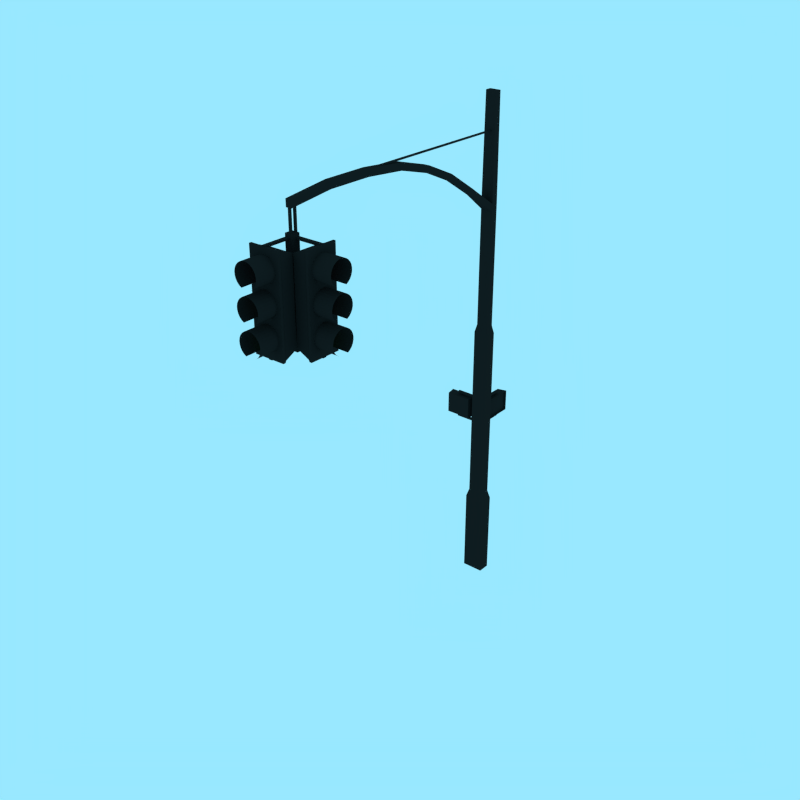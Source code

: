 # Source: traffic_lights.blend  (saved by Blender 2.80.75; exported with 4.5.12 LTS)
import bpy
from mathutils import Matrix  # noqa: F401  (used for matrix-valued properties, if any)

bpy.ops.wm.read_factory_settings(use_empty=True)
scene = bpy.context.scene
scene.name = 'Scene'

# ---- collections
col_collection_1 = bpy.data.collections.new('Collection 1'); scene.collection.children.link(col_collection_1)

# ---- materials (node trees are filled in below, after node groups)
mat_black = bpy.data.materials.new('black')
mat_black.alpha_threshold = 0.0
mat_black.use_transparent_shadow = False
mat_black.diffuse_color = (0.01467, 0.01467, 0.01467, 1.0)
mat_black.roughness = 0.5
mat_black.specular_intensity = 0.0
mat_black.line_color = (0.0, 0.0, 0.0, 1.0)
mat_red_lights = bpy.data.materials.new('red lights')
mat_red_lights.alpha_threshold = 0.0
mat_red_lights.use_transparent_shadow = False
mat_red_lights.diffuse_color = (0.8, 0.0, 0.0, 1.0)
mat_red_lights.roughness = 0.5
mat_red_lights.line_color = (0.0, 0.0, 0.0, 1.0)
mat_amber_light = bpy.data.materials.new('amber light')
mat_amber_light.alpha_threshold = 0.0
mat_amber_light.use_transparent_shadow = False
mat_amber_light.diffuse_color = (1.0, 0.4684, 0.04594, 1.0)
mat_amber_light.roughness = 0.5
mat_amber_light.line_color = (0.0, 0.0, 0.0, 1.0)
mat_green_light = bpy.data.materials.new('green light')
mat_green_light.alpha_threshold = 0.0
mat_green_light.use_transparent_shadow = False
mat_green_light.diffuse_color = (0.2129, 0.8, 0.0, 1.0)
mat_green_light.roughness = 0.5
mat_green_light.line_color = (0.0, 0.0, 0.0, 1.0)
mat_material_031 = bpy.data.materials.new('Material.031')
mat_material_031.alpha_threshold = 0.0
mat_material_031.use_transparent_shadow = False
mat_material_031.roughness = 0.5
mat_material_031.line_color = (0.0, 0.0, 0.0, 1.0)
mat_material_032 = bpy.data.materials.new('Material.032')
mat_material_032.alpha_threshold = 0.0
mat_material_032.use_transparent_shadow = False
mat_material_032.roughness = 0.5
mat_material_032.line_color = (0.0, 0.0, 0.0, 1.0)
mat_material_033 = bpy.data.materials.new('Material.033')
mat_material_033.alpha_threshold = 0.0
mat_material_033.use_transparent_shadow = False
mat_material_033.roughness = 0.5
mat_material_033.line_color = (0.0, 0.0, 0.0, 1.0)
mat_material_034 = bpy.data.materials.new('Material.034')
mat_material_034.alpha_threshold = 0.0
mat_material_034.use_transparent_shadow = False
mat_material_034.roughness = 0.5
mat_material_034.line_color = (0.0, 0.0, 0.0, 1.0)
mat_material_035 = bpy.data.materials.new('Material.035')
mat_material_035.alpha_threshold = 0.0
mat_material_035.use_transparent_shadow = False
mat_material_035.roughness = 0.5
mat_material_035.line_color = (0.0, 0.0, 0.0, 1.0)
mat_material_036 = bpy.data.materials.new('Material.036')
mat_material_036.alpha_threshold = 0.0
mat_material_036.use_transparent_shadow = False
mat_material_036.roughness = 0.5
mat_material_036.line_color = (0.0, 0.0, 0.0, 1.0)
mat_material_037 = bpy.data.materials.new('Material.037')
mat_material_037.alpha_threshold = 0.0
mat_material_037.use_transparent_shadow = False
mat_material_037.roughness = 0.5
mat_material_037.line_color = (0.0, 0.0, 0.0, 1.0)
mat_material_038 = bpy.data.materials.new('Material.038')
mat_material_038.alpha_threshold = 0.0
mat_material_038.use_transparent_shadow = False
mat_material_038.roughness = 0.5
mat_material_038.line_color = (0.0, 0.0, 0.0, 1.0)
mat_material_039 = bpy.data.materials.new('Material.039')
mat_material_039.alpha_threshold = 0.0
mat_material_039.use_transparent_shadow = False
mat_material_039.roughness = 0.5
mat_material_039.line_color = (0.0, 0.0, 0.0, 1.0)
mat_material_040 = bpy.data.materials.new('Material.040')
mat_material_040.alpha_threshold = 0.0
mat_material_040.use_transparent_shadow = False
mat_material_040.roughness = 0.5
mat_material_040.line_color = (0.0, 0.0, 0.0, 1.0)
mat_material_041 = bpy.data.materials.new('Material.041')
mat_material_041.alpha_threshold = 0.0
mat_material_041.use_transparent_shadow = False
mat_material_041.roughness = 0.5
mat_material_041.line_color = (0.0, 0.0, 0.0, 1.0)
mat_material_042 = bpy.data.materials.new('Material.042')
mat_material_042.alpha_threshold = 0.0
mat_material_042.use_transparent_shadow = False
mat_material_042.roughness = 0.5
mat_material_042.line_color = (0.0, 0.0, 0.0, 1.0)
mat_material_043 = bpy.data.materials.new('Material.043')
mat_material_043.alpha_threshold = 0.0
mat_material_043.use_transparent_shadow = False
mat_material_043.roughness = 0.5
mat_material_043.line_color = (0.0, 0.0, 0.0, 1.0)
mat_material_044 = bpy.data.materials.new('Material.044')
mat_material_044.alpha_threshold = 0.0
mat_material_044.use_transparent_shadow = False
mat_material_044.roughness = 0.5
mat_material_044.line_color = (0.0, 0.0, 0.0, 1.0)
mat_material_045 = bpy.data.materials.new('Material.045')
mat_material_045.alpha_threshold = 0.0
mat_material_045.use_transparent_shadow = False
mat_material_045.roughness = 0.5
mat_material_045.line_color = (0.0, 0.0, 0.0, 1.0)
mat_material_046 = bpy.data.materials.new('Material.046')
mat_material_046.alpha_threshold = 0.0
mat_material_046.use_transparent_shadow = False
mat_material_046.roughness = 0.5
mat_material_046.line_color = (0.0, 0.0, 0.0, 1.0)
mat_material_047 = bpy.data.materials.new('Material.047')
mat_material_047.alpha_threshold = 0.0
mat_material_047.use_transparent_shadow = False
mat_material_047.roughness = 0.5
mat_material_047.line_color = (0.0, 0.0, 0.0, 1.0)
mat_material_048 = bpy.data.materials.new('Material.048')
mat_material_048.alpha_threshold = 0.0
mat_material_048.use_transparent_shadow = False
mat_material_048.roughness = 0.5
mat_material_048.line_color = (0.0, 0.0, 0.0, 1.0)

# ---- material node trees

# ---- world
world_world = bpy.data.worlds.new('World'); scene.world = world_world
world_world.color = (0.3167, 0.8062, 1.0)
world_world.use_sun_shadow = False
world_world.sun_shadow_jitter_overblur = 0.0
world_world.cycles.sampling_method = 'MANUAL'
world_world.cycles.sample_map_resolution = 256

# ---- meshes
me_cube_003 = bpy.data.meshes.new('Cube.003')
me_cube_003.from_pydata([(7.409, -0.03022, 3.03), (8.083, -0.01732, 2.2), (8.614, -0.003309, 1.302), (8.614, -0.01732, 1.248), (8.083, -0.04479, 2.094), (7.408, -0.07011, 2.876), (7.406, -0.1069, 2.627), (8.081, -0.07011, 1.923), (8.613, -0.03022, 1.16), (8.612, -0.04154, 1.042), (8.079, -0.09231, 1.691), (7.403, -0.1391, 2.291), (7.4, -0.1655, 1.882), (8.077, -0.1105, 1.409), (8.611, -0.05083, 0.8986), (8.61, -0.05773, 0.7347), (8.075, -0.1241, 1.088), (7.396, -0.1852, 1.415), (7.393, -0.1973, 0.9085), (8.072, -0.1324, 0.7391), (8.609, -0.06197, 0.5568), (8.607, -0.06341, 0.3719), (8.069, -0.1352, 0.3763), (7.389, -0.2014, 0.3818), (7.384, -0.1973, -0.1449), (8.066, -0.1324, 0.01348), (8.606, -0.06197, 0.1869), (8.604, -0.05773, 0.009091), (8.064, -0.1241, -0.3354), (7.381, -0.1852, -0.6513), (7.377, -0.1655, -1.118), (8.061, -0.1105, -0.6569), (8.603, -0.05083, -0.1548), (8.602, -0.04154, -0.2985), (8.059, -0.09231, -0.9387), (7.374, -0.1391, -1.527), (7.371, -0.1069, -1.863), (8.057, -0.07011, -1.17), (8.601, -0.03022, -0.4164), (8.601, -0.01732, -0.504), (8.056, -0.04479, -1.342), (7.369, -0.07011, -2.112), (7.368, -0.03022, -2.266), (8.055, -0.01732, -1.448), (8.6, -0.003309, -0.5579), (8.6, 0.01126, -0.5761), (8.055, 0.01126, -1.483), (7.368, 0.01126, -2.318), (7.368, 0.05274, -2.266), (8.055, 0.03983, -1.448), (8.6, 0.02583, -0.5579), (8.601, 0.03983, -0.504), (8.056, 0.06731, -1.342), (7.369, 0.09263, -2.112), (7.371, 0.1294, -1.863), (8.057, 0.09263, -1.17), (8.601, 0.05274, -0.4164), (8.602, 0.06406, -0.2985), (8.059, 0.1148, -0.9387), (7.374, 0.1616, -1.527), (7.377, 0.1881, -1.118), (8.061, 0.133, -0.6569), (8.603, 0.07334, -0.1548), (8.604, 0.08024, 0.009091), (8.064, 0.1466, -0.3354), (7.381, 0.2077, -0.6513), (7.384, 0.2198, -0.1449), (8.066, 0.1549, 0.01348), (8.606, 0.08449, 0.1869), (8.607, 0.08593, 0.3719), (8.069, 0.1577, 0.3763), (7.389, 0.2239, 0.3818), (7.393, 0.2198, 0.9085), (8.072, 0.1549, 0.7391), (8.609, 0.08449, 0.5568), (8.61, 0.08024, 0.7347), (8.075, 0.1466, 1.088), (7.396, 0.2077, 1.415), (7.4, 0.1881, 1.882), (8.077, 0.133, 1.409), (8.611, 0.07334, 0.8986), (8.612, 0.06406, 1.042), (8.079, 0.1148, 1.691), (7.403, 0.1616, 2.291), (7.406, 0.1294, 2.627), (8.081, 0.09263, 1.923), (8.613, 0.05274, 1.16), (8.614, 0.03983, 1.248), (8.083, 0.06731, 2.094), (8.083, 0.03983, 2.2), (8.614, 0.02583, 1.302), (8.73, 0.01126, 0.3709), (8.615, 0.01126, 1.32), (8.084, 0.01126, 2.236), (7.409, 0.01126, 3.082), (2.231, -0.03022, -7.628), (1.429, -0.01732, -8.328), (0.5586, -0.003309, -8.88), (0.5061, -0.01732, -8.88), (1.326, -0.04479, -8.328), (2.082, -0.07011, -7.628), (1.839, -0.1069, -7.628), (1.159, -0.07011, -8.328), (0.4208, -0.03022, -8.88), (0.306, -0.04154, -8.88), (0.9335, -0.09231, -8.328), (1.512, -0.1391, -7.628), (1.114, -0.1655, -7.628), (0.6592, -0.1105, -8.328), (0.1662, -0.05083, -8.88), (0.006606, -0.05773, -8.88), (0.3462, -0.1241, -8.328), (0.6592, -0.1852, -7.628), (0.1662, -0.1973, -7.628), (0.006606, -0.1324, -8.328), (-0.1665, -0.06197, -8.88), (-0.3466, -0.06341, -8.88), (-0.3466, -0.1352, -8.328), (-0.3466, -0.2014, -7.628), (-0.8593, -0.1973, -7.628), (-0.6997, -0.1324, -8.328), (-0.5266, -0.06197, -8.88), (-0.6997, -0.05773, -8.88), (-1.039, -0.1241, -8.328), (-1.352, -0.1852, -7.628), (-1.807, -0.1655, -7.628), (-1.352, -0.1105, -8.328), (-0.8593, -0.05083, -8.88), (-0.9991, -0.04154, -8.88), (-1.627, -0.09231, -8.328), (-2.205, -0.1391, -7.628), (-2.532, -0.1069, -7.628), (-1.852, -0.07011, -8.328), (-1.114, -0.03022, -8.88), (-1.199, -0.01732, -8.88), (-2.019, -0.04479, -8.328), (-2.775, -0.07011, -7.628), (-2.924, -0.03022, -7.628), (-2.122, -0.01732, -8.328), (-1.252, -0.003309, -8.88), (-1.269, 0.01126, -8.88), (-2.157, 0.01126, -8.328), (-2.975, 0.01126, -7.628), (-2.924, 0.05274, -7.628), (-2.122, 0.03983, -8.328), (-1.252, 0.02583, -8.88), (-1.199, 0.03983, -8.88), (-2.019, 0.06731, -8.328), (-2.775, 0.09263, -7.628), (-2.532, 0.1294, -7.628), (-1.852, 0.09263, -8.328), (-1.114, 0.05274, -8.88), (-0.9991, 0.06406, -8.88), (-1.627, 0.1148, -8.328), (-2.205, 0.1616, -7.628), (-1.807, 0.1881, -7.628), (-1.352, 0.133, -8.328), (-0.8593, 0.07334, -8.88), (-0.6997, 0.08024, -8.88), (-1.039, 0.1466, -8.328), (-1.352, 0.2077, -7.628), (-0.8593, 0.2198, -7.628), (-0.6997, 0.1549, -8.328), (-0.5266, 0.08449, -8.88), (-0.3466, 0.08593, -8.88), (-0.3466, 0.1577, -8.328), (-0.3466, 0.2239, -7.628), (0.1662, 0.2198, -7.628), (0.006606, 0.1549, -8.328), (-0.1665, 0.08449, -8.88), (0.006606, 0.08024, -8.88), (0.3462, 0.1466, -8.328), (0.6592, 0.2077, -7.628), (1.114, 0.1881, -7.628), (0.6592, 0.133, -8.328), (0.1662, 0.07334, -8.88), (0.306, 0.06406, -8.88), (0.9335, 0.1148, -8.328), (1.512, 0.1616, -7.628), (1.839, 0.1294, -7.628), (1.159, 0.09263, -8.328), (0.4208, 0.05274, -8.88), (0.5061, 0.03983, -8.88), (1.326, 0.06731, -8.328), (2.082, 0.09263, -7.628), (2.231, 0.05274, -7.628), (1.429, 0.03983, -8.328), (0.5586, 0.02583, -8.88), (-0.3466, 0.01126, -9.007), (0.5763, 0.01126, -8.88), (1.464, 0.01126, -8.328), (2.282, 0.01126, -7.628)], [], [(94, 0, 1, 93), (93, 1, 2, 92), (92, 2, 91), (2, 3, 91), (1, 4, 3, 2), (0, 5, 4, 1), (5, 6, 7, 4), (4, 7, 8, 3), (3, 8, 91), (8, 9, 91), (7, 10, 9, 8), (6, 11, 10, 7), (11, 12, 13, 10), (10, 13, 14, 9), (9, 14, 91), (14, 15, 91), (13, 16, 15, 14), (12, 17, 16, 13), (17, 18, 19, 16), (16, 19, 20, 15), (15, 20, 91), (20, 21, 91), (19, 22, 21, 20), (18, 23, 22, 19), (23, 24, 25, 22), (22, 25, 26, 21), (21, 26, 91), (26, 27, 91), (25, 28, 27, 26), (24, 29, 28, 25), (29, 30, 31, 28), (28, 31, 32, 27), (27, 32, 91), (32, 33, 91), (31, 34, 33, 32), (30, 35, 34, 31), (35, 36, 37, 34), (34, 37, 38, 33), (33, 38, 91), (38, 39, 91), (37, 40, 39, 38), (36, 41, 40, 37), (41, 42, 43, 40), (40, 43, 44, 39), (39, 44, 91), (44, 45, 91), (43, 46, 45, 44), (42, 47, 46, 43), (47, 48, 49, 46), (46, 49, 50, 45), (45, 50, 91), (50, 51, 91), (49, 52, 51, 50), (48, 53, 52, 49), (53, 54, 55, 52), (52, 55, 56, 51), (51, 56, 91), (56, 57, 91), (55, 58, 57, 56), (54, 59, 58, 55), (59, 60, 61, 58), (58, 61, 62, 57), (57, 62, 91), (62, 63, 91), (61, 64, 63, 62), (60, 65, 64, 61), (65, 66, 67, 64), (64, 67, 68, 63), (63, 68, 91), (68, 69, 91), (67, 70, 69, 68), (66, 71, 70, 67), (71, 72, 73, 70), (70, 73, 74, 69), (69, 74, 91), (74, 75, 91), (73, 76, 75, 74), (72, 77, 76, 73), (77, 78, 79, 76), (76, 79, 80, 75), (75, 80, 91), (80, 81, 91), (79, 82, 81, 80), (78, 83, 82, 79), (83, 84, 85, 82), (82, 85, 86, 81), (81, 86, 91), (86, 87, 91), (85, 88, 87, 86), (88, 89, 90, 87), (87, 90, 91), (90, 92, 91), (89, 93, 92, 90), (191, 95, 96, 190), (190, 96, 97, 189), (189, 97, 188), (97, 98, 188), (96, 99, 98, 97), (95, 100, 99, 96), (100, 101, 102, 99), (99, 102, 103, 98), (98, 103, 188), (103, 104, 188), (102, 105, 104, 103), (101, 106, 105, 102), (106, 107, 108, 105), (105, 108, 109, 104), (104, 109, 188), (109, 110, 188), (108, 111, 110, 109), (107, 112, 111, 108), (112, 113, 114, 111), (111, 114, 115, 110), (110, 115, 188), (115, 116, 188), (114, 117, 116, 115), (113, 118, 117, 114), (118, 119, 120, 117), (117, 120, 121, 116), (116, 121, 188), (121, 122, 188), (120, 123, 122, 121), (119, 124, 123, 120), (124, 125, 126, 123), (123, 126, 127, 122), (122, 127, 188), (127, 128, 188), (126, 129, 128, 127), (125, 130, 129, 126), (130, 131, 132, 129), (129, 132, 133, 128), (128, 133, 188), (133, 134, 188), (132, 135, 134, 133), (131, 136, 135, 132), (136, 137, 138, 135), (135, 138, 139, 134), (134, 139, 188), (139, 140, 188), (138, 141, 140, 139), (137, 142, 141, 138), (142, 143, 144, 141), (141, 144, 145, 140), (140, 145, 188), (145, 146, 188), (144, 147, 146, 145), (143, 148, 147, 144), (148, 149, 150, 147), (147, 150, 151, 146), (146, 151, 188), (151, 152, 188), (150, 153, 152, 151), (149, 154, 153, 150), (154, 155, 156, 153), (153, 156, 157, 152), (152, 157, 188), (157, 158, 188), (156, 159, 158, 157), (155, 160, 159, 156), (160, 161, 162, 159), (159, 162, 163, 158), (158, 163, 188), (163, 164, 188), (162, 165, 164, 163), (161, 166, 165, 162), (166, 167, 168, 165), (165, 168, 169, 164), (164, 169, 188), (169, 170, 188), (168, 171, 170, 169), (167, 172, 171, 168), (172, 173, 174, 171), (171, 174, 175, 170), (170, 175, 188), (175, 176, 188), (174, 177, 176, 175), (173, 178, 177, 174), (178, 179, 180, 177), (177, 180, 181, 176), (176, 181, 188), (181, 182, 188), (180, 183, 182, 181), (179, 184, 183, 180), (184, 185, 186, 183), (183, 186, 187, 182), (182, 187, 188), (187, 189, 188), (186, 190, 189, 187), (185, 191, 190, 186)])
me_cube_003.polygons.foreach_set('material_index', [2, 2, 2, 2, 2, 2, 2, 2, 2, 2, 2, 2, 2, 2, 2, 2, 2, 2, 2, 2, 2, 2, 2, 2, 2, 2, 2, 2, 2, 2, 2, 2, 2, 2, 2, 2, 2, 2, 2, 2, 2, 2, 2, 2, 2, 2, 2, 2, 2, 2, 2, 2, 2, 2, 2, 2, 2, 2, 2, 2, 2, 2, 2, 2, 2, 2, 2, 2, 2, 2, 2, 2, 2, 2, 2, 2, 2, 2, 2, 2, 2, 2, 2, 2, 2, 2, 2, 2, 2, 2, 2, 2, 2, 2, 2, 2, 2, 2, 2, 2, 2, 2, 2, 2, 2, 2, 2, 2, 2, 2, 2, 2, 2, 2, 2, 2, 2, 2, 2, 2, 2, 2, 2, 2, 2, 2, 2, 2, 2, 2, 2, 2, 2, 2, 2, 2, 2, 2, 2, 2, 2, 2, 2, 2, 2, 2, 2, 2, 2, 2, 2, 2, 2, 2, 2, 2, 2, 2, 2, 2, 2, 2, 2, 2, 2, 2, 2, 2, 2, 2, 2, 2, 2, 2, 2, 2, 2, 2, 2, 2, 2, 2, 2, 2, 2, 2, 2, 2, 2])
me_cube_003.materials.append(mat_black)
me_cube_003.materials.append(mat_red_lights)
me_cube_003.materials.append(mat_amber_light)
me_cube_003.materials.append(mat_green_light)
me_cube_003.use_remesh_preserve_volume = False
me_cube_003.use_remesh_preserve_attributes = False
me_cube_003.use_mirror_vertex_groups = False
me_cube_003.update()
me_cube_002 = bpy.data.meshes.new('Cube.002')
me_cube_002.from_pydata([(7.095, 0.5873, 0.3929), (7.105, 0.8012, 1.661), (12.41, 0.8012, 1.618), (12.41, 0.7705, 2.241), (7.11, 0.7705, 2.284), (7.095, 0.5873, 0.3929), (7.095, 0.5873, 0.3929), (7.114, 0.7287, 2.794), (12.42, 0.7287, 2.75), (12.42, 0.6784, 3.115), (7.116, 0.6784, 3.158), (7.095, 0.5873, 0.3929), (7.095, 0.5873, 0.3929), (7.118, 0.6226, 3.357), (12.42, 0.6226, 3.314), (12.42, 0.5647, 3.334), (7.118, 0.5647, 3.377), (7.095, 0.5873, 0.3929), (7.095, 0.5873, 0.3929), (7.117, 0.5082, 3.217), (12.42, 0.5082, 3.174), (12.42, 0.4564, 2.844), (7.114, 0.4564, 2.888), (7.095, 0.5873, 0.3929), (7.095, 0.5873, 0.3929), (7.111, 0.4125, 2.408), (12.41, 0.4125, 2.365), (12.41, 0.3791, 1.764), (7.106, 0.3791, 1.807), (7.095, 0.5873, 0.3929), (7.095, 0.5873, 0.3929), (7.101, 0.3583, 1.121), (12.4, 0.3583, 1.078), (12.4, 0.3512, 0.3478), (7.095, 0.3512, 0.3911), (7.095, 0.5873, 0.3929), (7.095, 0.5873, 0.3929), (7.089, 0.3583, -0.3387), (12.39, 0.3583, -0.382), (12.39, 0.3793, -1.068), (7.084, 0.3793, -1.024), (7.095, 0.5873, 0.3929), (7.095, 0.5873, 0.3929), (7.079, 0.4127, -1.625), (12.38, 0.4127, -1.668), (12.38, 0.4566, -2.147), (7.076, 0.4566, -2.104), (7.095, 0.5873, 0.3929), (7.095, 0.5873, 0.3929), (7.073, 0.5084, -2.433), (12.38, 0.5084, -2.476), (12.37, 0.565, -2.635), (7.072, 0.565, -2.591), (7.095, 0.5873, 0.3929), (7.095, 0.5873, 0.3929), (7.072, 0.6229, -2.571), (12.37, 0.6229, -2.614), (12.38, 0.6786, -2.415), (7.074, 0.6786, -2.371), (7.095, 0.5873, 0.3929), (7.095, 0.5873, 0.3929), (7.076, 0.7289, -2.006), (12.38, 0.7289, -2.049), (12.38, 0.7706, -1.539), (7.08, 0.7706, -1.496), (7.095, 0.5873, 0.3929), (7.095, 0.5873, 0.3929), (7.085, 0.8013, -0.8724), (12.39, 0.8013, -0.9157), (7.104, 0.7916, 1.605), (7.109, 0.7623, 2.2), (7.113, 0.7223, 2.686), (7.115, 0.6743, 3.035), (7.117, 0.621, 3.224), (7.117, 0.5657, 3.243), (7.116, 0.5117, 3.091), (7.113, 0.4623, 2.776), (7.11, 0.4203, 2.318), (7.105, 0.3884, 1.744), (7.1, 0.3685, 1.088), (7.095, 0.3618, 0.3912), (7.09, 0.3686, -0.3059), (7.085, 0.3886, -0.961), (7.08, 0.4205, -1.535), (7.077, 0.4625, -1.992), (7.074, 0.512, -2.306), (7.073, 0.566, -2.458), (7.073, 0.6213, -2.438), (7.075, 0.6746, -2.248), (7.077, 0.7226, -1.898), (7.081, 0.7624, -1.411), (7.086, 0.7918, -0.8157), (7.095, 0.01098, 0.3929), (7.105, 0.2249, 1.661), (12.41, 0.2249, 1.618), (12.41, 0.1941, 2.241), (7.11, 0.1941, 2.284), (7.095, 0.01098, 0.3929), (7.095, 0.01098, 0.3929), (7.114, 0.1524, 2.794), (12.42, 0.1524, 2.75), (12.42, 0.1021, 3.115), (7.116, 0.1021, 3.158), (7.095, 0.01098, 0.3929), (7.095, 0.01098, 0.3929), (7.118, 0.04629, 3.357), (12.42, 0.04629, 3.314), (12.42, -0.0116, 3.334), (7.118, -0.0116, 3.377), (7.095, 0.01098, 0.3929), (7.095, 0.01098, 0.3929), (7.117, -0.06814, 3.217), (12.42, -0.06814, 3.174), (12.42, -0.1199, 2.844), (7.114, -0.1199, 2.888), (7.095, 0.01098, 0.3929), (7.095, 0.01098, 0.3929), (7.111, -0.1638, 2.408), (12.41, -0.1638, 2.365), (12.41, -0.1972, 1.764), (7.106, -0.1972, 1.807), (7.095, 0.01098, 0.3929), (7.095, 0.01098, 0.3929), (7.101, -0.218, 1.121), (12.4, -0.218, 1.078), (12.4, -0.2251, 0.3478), (7.095, -0.2251, 0.3911), (7.095, 0.01098, 0.3929), (7.095, 0.01098, 0.3929), (7.089, -0.218, -0.3387), (12.39, -0.218, -0.382), (12.39, -0.1971, -1.068), (7.084, -0.1971, -1.024), (7.095, 0.01098, 0.3929), (7.095, 0.01098, 0.3929), (7.079, -0.1636, -1.625), (12.38, -0.1636, -1.668), (12.38, -0.1197, -2.147), (7.076, -0.1197, -2.104), (7.095, 0.01098, 0.3929), (7.095, 0.01098, 0.3929), (7.073, -0.06788, -2.433), (12.38, -0.06788, -2.476), (12.37, -0.01132, -2.635), (7.072, -0.01132, -2.591), (7.095, 0.01098, 0.3929), (7.095, 0.01098, 0.3929), (7.072, 0.04657, -2.571), (12.37, 0.04657, -2.614), (12.38, 0.1023, -2.415), (7.074, 0.1023, -2.371), (7.095, 0.01098, 0.3929), (7.095, 0.01098, 0.3929), (7.076, 0.1526, -2.006), (12.38, 0.1526, -2.049), (12.38, 0.1943, -1.539), (7.08, 0.1943, -1.496), (7.095, 0.01098, 0.3929), (7.095, 0.01098, 0.3929), (7.085, 0.225, -0.8724), (12.39, 0.225, -0.9157), (7.104, 0.2153, 1.605), (7.109, 0.1859, 2.2), (7.113, 0.146, 2.686), (7.115, 0.09799, 3.035), (7.117, 0.04471, 3.224), (7.117, -0.01059, 3.243), (7.116, -0.0646, 3.091), (7.113, -0.1141, 2.776), (7.11, -0.156, 2.318), (7.105, -0.1879, 1.744), (7.1, -0.2078, 1.088), (7.095, -0.2146, 0.3912), (7.09, -0.2077, -0.3059), (7.085, -0.1878, -0.961), (7.08, -0.1558, -1.535), (7.077, -0.1138, -1.992), (7.074, -0.06435, -2.306), (7.073, -0.01032, -2.458), (7.073, 0.04498, -2.438), (7.075, 0.09824, -2.248), (7.077, 0.1462, -1.898), (7.081, 0.1861, -1.411), (7.086, 0.2154, -0.8157), (7.095, -0.5658, 0.3929), (7.105, -0.3519, 1.661), (12.41, -0.3519, 1.618), (12.41, -0.3827, 2.241), (7.11, -0.3827, 2.284), (7.095, -0.5658, 0.3929), (7.095, -0.5658, 0.3929), (7.114, -0.4245, 2.794), (12.42, -0.4245, 2.75), (12.42, -0.4748, 3.115), (7.116, -0.4748, 3.158), (7.095, -0.5658, 0.3929), (7.095, -0.5658, 0.3929), (7.118, -0.5305, 3.357), (12.42, -0.5305, 3.314), (12.42, -0.5884, 3.334), (7.118, -0.5884, 3.377), (7.095, -0.5658, 0.3929), (7.095, -0.5658, 0.3929), (7.117, -0.645, 3.217), (12.42, -0.645, 3.174), (12.42, -0.6967, 2.844), (7.114, -0.6967, 2.888), (7.095, -0.5658, 0.3929), (7.095, -0.5658, 0.3929), (7.111, -0.7406, 2.408), (12.41, -0.7406, 2.365), (12.41, -0.774, 1.764), (7.106, -0.774, 1.807), (7.095, -0.5658, 0.3929), (7.095, -0.5658, 0.3929), (7.101, -0.7949, 1.121), (12.4, -0.7949, 1.078), (12.4, -0.8019, 0.3478), (7.095, -0.8019, 0.3911), (7.095, -0.5658, 0.3929), (7.095, -0.5658, 0.3929), (7.089, -0.7948, -0.3387), (12.39, -0.7948, -0.382), (12.39, -0.7739, -1.068), (7.084, -0.7739, -1.024), (7.095, -0.5658, 0.3929), (7.095, -0.5658, 0.3929), (7.079, -0.7404, -1.625), (12.38, -0.7404, -1.668), (12.38, -0.6965, -2.147), (7.076, -0.6965, -2.104), (7.095, -0.5658, 0.3929), (7.095, -0.5658, 0.3929), (7.073, -0.6447, -2.433), (12.38, -0.6447, -2.476), (12.37, -0.5881, -2.635), (7.072, -0.5881, -2.591), (7.095, -0.5658, 0.3929), (7.095, -0.5658, 0.3929), (7.072, -0.5302, -2.571), (12.37, -0.5302, -2.614), (12.38, -0.4745, -2.415), (7.074, -0.4745, -2.371), (7.095, -0.5658, 0.3929), (7.095, -0.5658, 0.3929), (7.076, -0.4242, -2.006), (12.38, -0.4242, -2.049), (12.38, -0.3825, -1.539), (7.08, -0.3825, -1.496), (7.095, -0.5658, 0.3929), (7.095, -0.5658, 0.3929), (7.085, -0.3518, -0.8724), (12.39, -0.3518, -0.9157), (7.104, -0.3615, 1.605), (7.109, -0.3909, 2.2), (7.113, -0.4308, 2.686), (7.115, -0.4788, 3.035), (7.117, -0.5321, 3.224), (7.117, -0.5874, 3.243), (7.116, -0.6414, 3.091), (7.113, -0.6909, 2.776), (7.11, -0.7328, 2.318), (7.105, -0.7647, 1.744), (7.1, -0.7846, 1.088), (7.095, -0.7914, 0.3912), (7.09, -0.7845, -0.3059), (7.085, -0.7646, -0.961), (7.08, -0.7326, -1.535), (7.077, -0.6907, -1.992), (7.074, -0.6412, -2.306), (7.073, -0.5871, -2.458), (7.073, -0.5318, -2.438), (7.075, -0.4786, -2.248), (7.077, -0.4306, -1.898), (7.081, -0.3907, -1.411), (7.086, -0.3614, -0.8157), (0.8083, 0.9829, 0.9094), (7.195, 0.9829, 0.8573), (7.188, 0.9829, -0.09038), (0.801, 0.9829, -0.03824), (0.8083, 0.9435, 0.9094), (7.195, 0.9435, 0.8573), (7.188, 0.9435, -0.09038), (0.801, 0.9435, -0.03824), (0.8083, -0.903, 0.9094), (7.195, -0.903, 0.8573), (7.188, -0.903, -0.09038), (0.801, -0.903, -0.03824), (0.8083, -0.9424, 0.9094), (7.195, -0.9424, 0.8573), (7.188, -0.9424, -0.09038), (0.801, -0.9424, -0.03824), (6.829, 0.9591, 4.322), (7.421, 0.9591, 4.318), (7.36, 0.9591, -3.598), (6.768, 0.9591, -3.593), (6.829, -0.9168, 4.322), (7.421, -0.9168, 4.318), (7.36, -0.9168, -3.598), (6.768, -0.9168, -3.593), (6.453, -0.8873, -3.466), (6.512, -0.8873, 4.2), (6.453, 0.9296, -3.466), (6.512, 0.9296, 4.2), (3.089, 0.8295, 3.806), (3.036, 0.8295, -3.016), (3.089, -0.7872, 3.806), (3.036, -0.7872, -3.016), (7.406, 0.1294, 2.627), (8.081, 0.09263, 1.923), (8.083, 0.06731, 2.094), (7.408, 0.09263, 2.876), (7.409, 0.05274, 3.03), (8.083, 0.03983, 2.2), (8.084, 0.01126, 2.236), (7.409, 0.01126, 3.082), (-0.3382, 0.5873, -7.327), (0.8967, 0.8012, -7.327), (0.8967, 0.8012, -12.77), (1.503, 0.7705, -12.77), (1.503, 0.7705, -7.327), (-0.3382, 0.5873, -7.327), (-0.3382, 0.5873, -7.327), (1.999, 0.7287, -7.327), (1.999, 0.7287, -12.77), (2.354, 0.6784, -12.77), (2.354, 0.6784, -7.327), (-0.3382, 0.5873, -7.327), (-0.3382, 0.5873, -7.327), (2.547, 0.6226, -7.327), (2.547, 0.6226, -12.77), (2.567, 0.5647, -12.77), (2.567, 0.5647, -7.327), (-0.3382, 0.5873, -7.327), (-0.3382, 0.5873, -7.327), (2.411, 0.5082, -7.327), (2.411, 0.5082, -12.77), (2.09, 0.4564, -12.77), (2.09, 0.4564, -7.327), (-0.3382, 0.5873, -7.327), (-0.3382, 0.5873, -7.327), (1.623, 0.4125, -7.327), (1.623, 0.4125, -12.77), (1.038, 0.3791, -12.77), (1.038, 0.3791, -7.327), (-0.3382, 0.5873, -7.327), (-0.3382, 0.5873, -7.327), (0.3706, 0.3583, -7.327), (0.3706, 0.3583, -12.77), (-0.3399, 0.3512, -12.77), (-0.3399, 0.3512, -7.327), (-0.3382, 0.5873, -7.327), (-0.3382, 0.5873, -7.327), (-1.05, 0.3583, -7.327), (-1.05, 0.3583, -12.77), (-1.718, 0.3793, -12.77), (-1.718, 0.3793, -7.327), (-0.3382, 0.5873, -7.327), (-0.3382, 0.5873, -7.327), (-2.302, 0.4127, -7.327), (-2.302, 0.4127, -12.77), (-2.769, 0.4566, -12.77), (-2.769, 0.4566, -7.327), (-0.3382, 0.5873, -7.327), (-0.3382, 0.5873, -7.327), (-3.089, 0.5084, -7.327), (-3.089, 0.5084, -12.77), (-3.243, 0.565, -12.77), (-3.243, 0.565, -7.327), (-0.3382, 0.5873, -7.327), (-0.3382, 0.5873, -7.327), (-3.223, 0.6229, -7.327), (-3.223, 0.6229, -12.77), (-3.029, 0.6786, -12.77), (-3.029, 0.6786, -7.327), (-0.3382, 0.5873, -7.327), (-0.3382, 0.5873, -7.327), (-2.673, 0.7289, -7.327), (-2.673, 0.7289, -12.77), (-2.177, 0.7706, -12.77), (-2.177, 0.7706, -7.327), (-0.3382, 0.5873, -7.327), (-0.3382, 0.5873, -7.327), (-1.57, 0.8013, -7.327), (-1.57, 0.8013, -12.77), (0.8414, 0.7916, -7.327), (1.421, 0.7623, -7.327), (1.894, 0.7223, -7.327), (2.234, 0.6743, -7.327), (2.418, 0.621, -7.327), (2.437, 0.5657, -7.327), (2.288, 0.5117, -7.327), (1.982, 0.4623, -7.327), (1.536, 0.4203, -7.327), (0.9768, 0.3884, -7.327), (0.3389, 0.3685, -7.327), (-0.3398, 0.3618, -7.327), (-1.018, 0.3686, -7.327), (-1.656, 0.3886, -7.327), (-2.214, 0.4205, -7.327), (-2.66, 0.4625, -7.327), (-2.966, 0.512, -7.327), (-3.113, 0.566, -7.327), (-3.094, 0.6213, -7.327), (-2.909, 0.6746, -7.327), (-2.569, 0.7226, -7.327), (-2.095, 0.7624, -7.327), (-1.515, 0.7918, -7.327), (-0.3382, 0.01098, -7.327), (0.8967, 0.2249, -7.327), (0.8967, 0.2249, -12.77), (1.503, 0.1941, -12.77), (1.503, 0.1941, -7.327), (-0.3382, 0.01098, -7.327), (-0.3382, 0.01098, -7.327), (1.999, 0.1524, -7.327), (1.999, 0.1524, -12.77), (2.354, 0.1021, -12.77), (2.354, 0.1021, -7.327), (-0.3382, 0.01098, -7.327), (-0.3382, 0.01098, -7.327), (2.547, 0.04629, -7.327), (2.547, 0.04629, -12.77), (2.567, -0.0116, -12.77), (2.567, -0.0116, -7.327), (-0.3382, 0.01098, -7.327), (-0.3382, 0.01098, -7.327), (2.411, -0.06814, -7.327), (2.411, -0.06814, -12.77), (2.09, -0.1199, -12.77), (2.09, -0.1199, -7.327), (-0.3382, 0.01098, -7.327), (-0.3382, 0.01098, -7.327), (1.623, -0.1638, -7.327), (1.623, -0.1638, -12.77), (1.038, -0.1972, -12.77), (1.038, -0.1972, -7.327), (-0.3382, 0.01098, -7.327), (-0.3382, 0.01098, -7.327), (0.3706, -0.218, -7.327), (0.3706, -0.218, -12.77), (-0.3399, -0.2251, -12.77), (-0.3399, -0.2251, -7.327), (-0.3382, 0.01098, -7.327), (-0.3382, 0.01098, -7.327), (-1.05, -0.218, -7.327), (-1.05, -0.218, -12.77), (-1.718, -0.1971, -12.77), (-1.718, -0.1971, -7.327), (-0.3382, 0.01098, -7.327), (-0.3382, 0.01098, -7.327), (-2.302, -0.1636, -7.327), (-2.302, -0.1636, -12.77), (-2.769, -0.1197, -12.77), (-2.769, -0.1197, -7.327), (-0.3382, 0.01098, -7.327), (-0.3382, 0.01098, -7.327), (-3.089, -0.06788, -7.327), (-3.089, -0.06788, -12.77), (-3.243, -0.01132, -12.77), (-3.243, -0.01132, -7.327), (-0.3382, 0.01098, -7.327), (-0.3382, 0.01098, -7.327), (-3.223, 0.04657, -7.327), (-3.223, 0.04657, -12.77), (-3.029, 0.1023, -12.77), (-3.029, 0.1023, -7.327), (-0.3382, 0.01098, -7.327), (-0.3382, 0.01098, -7.327), (-2.673, 0.1526, -7.327), (-2.673, 0.1526, -12.77), (-2.177, 0.1943, -12.77), (-2.177, 0.1943, -7.327), (-0.3382, 0.01098, -7.327), (-0.3382, 0.01098, -7.327), (-1.57, 0.225, -7.327), (-1.57, 0.225, -12.77), (0.8414, 0.2153, -7.327), (1.421, 0.1859, -7.327), (1.894, 0.146, -7.327), (2.234, 0.09799, -7.327), (2.418, 0.04471, -7.327), (2.437, -0.01059, -7.327), (2.288, -0.0646, -7.327), (1.982, -0.1141, -7.327), (1.536, -0.156, -7.327), (0.9768, -0.1879, -7.327), (0.3389, -0.2078, -7.327), (-0.3398, -0.2146, -7.327), (-1.018, -0.2077, -7.327), (-1.656, -0.1878, -7.327), (-2.214, -0.1558, -7.327), (-2.66, -0.1138, -7.327), (-2.966, -0.06435, -7.327), (-3.113, -0.01032, -7.327), (-3.094, 0.04498, -7.327), (-2.909, 0.09824, -7.327), (-2.569, 0.1462, -7.327), (-2.095, 0.1861, -7.327), (-1.515, 0.2154, -7.327), (-0.3382, -0.5658, -7.327), (0.8967, -0.3519, -7.327), (0.8967, -0.3519, -12.77), (1.503, -0.3827, -12.77), (1.503, -0.3827, -7.327), (-0.3382, -0.5658, -7.327), (-0.3382, -0.5658, -7.327), (1.999, -0.4245, -7.327), (1.999, -0.4245, -12.77), (2.354, -0.4748, -12.77), (2.354, -0.4748, -7.327), (-0.3382, -0.5658, -7.327), (-0.3382, -0.5658, -7.327), (2.547, -0.5305, -7.327), (2.547, -0.5305, -12.77), (2.567, -0.5884, -12.77), (2.567, -0.5884, -7.327), (-0.3382, -0.5658, -7.327), (-0.3382, -0.5658, -7.327), (2.411, -0.645, -7.327), (2.411, -0.645, -12.77), (2.09, -0.6967, -12.77), (2.09, -0.6967, -7.327), (-0.3382, -0.5658, -7.327), (-0.3382, -0.5658, -7.327), (1.623, -0.7406, -7.327), (1.623, -0.7406, -12.77), (1.038, -0.774, -12.77), (1.038, -0.774, -7.327), (-0.3382, -0.5658, -7.327), (-0.3382, -0.5658, -7.327), (0.3706, -0.7949, -7.327), (0.3706, -0.7949, -12.77), (-0.3399, -0.8019, -12.77), (-0.3399, -0.8019, -7.327), (-0.3382, -0.5658, -7.327), (-0.3382, -0.5658, -7.327), (-1.05, -0.7948, -7.327), (-1.05, -0.7948, -12.77), (-1.718, -0.7739, -12.77), (-1.718, -0.7739, -7.327), (-0.3382, -0.5658, -7.327), (-0.3382, -0.5658, -7.327), (-2.302, -0.7404, -7.327), (-2.302, -0.7404, -12.77), (-2.769, -0.6965, -12.77), (-2.769, -0.6965, -7.327), (-0.3382, -0.5658, -7.327), (-0.3382, -0.5658, -7.327), (-3.089, -0.6447, -7.327), (-3.089, -0.6447, -12.77), (-3.243, -0.5881, -12.77), (-3.243, -0.5881, -7.327), (-0.3382, -0.5658, -7.327), (-0.3382, -0.5658, -7.327), (-3.223, -0.5302, -7.327), (-3.223, -0.5302, -12.77), (-3.029, -0.4745, -12.77), (-3.029, -0.4745, -7.327), (-0.3382, -0.5658, -7.327), (-0.3382, -0.5658, -7.327), (-2.673, -0.4242, -7.327), (-2.673, -0.4242, -12.77), (-2.177, -0.3825, -12.77), (-2.177, -0.3825, -7.327), (-0.3382, -0.5658, -7.327), (-0.3382, -0.5658, -7.327), (-1.57, -0.3518, -7.327), (-1.57, -0.3518, -12.77), (0.8414, -0.3615, -7.327), (1.421, -0.3909, -7.327), (1.894, -0.4308, -7.327), (2.234, -0.4788, -7.327), (2.418, -0.5321, -7.327), (2.437, -0.5874, -7.327), (2.288, -0.6414, -7.327), (1.982, -0.6909, -7.327), (1.536, -0.7328, -7.327), (0.9768, -0.7647, -7.327), (0.3389, -0.7846, -7.327), (-0.3398, -0.7914, -7.327), (-1.018, -0.7845, -7.327), (-1.656, -0.7646, -7.327), (-2.214, -0.7326, -7.327), (-2.66, -0.6907, -7.327), (-2.966, -0.6412, -7.327), (-3.113, -0.5871, -7.327), (-3.094, -0.5318, -7.327), (-2.909, -0.4786, -7.327), (-2.569, -0.4306, -7.327), (-2.095, -0.3907, -7.327), (-1.515, -0.3614, -7.327), (0.1147, 0.9829, -0.8646), (0.1147, 0.9829, -7.426), (-0.8078, 0.9829, -7.426), (-0.8078, 0.9829, -0.8646), (0.1147, 0.9435, -0.8646), (0.1147, 0.9435, -7.426), (-0.8078, 0.9435, -7.426), (-0.8078, 0.9435, -0.8646), (0.1147, -0.903, -0.8646), (0.1147, -0.903, -7.426), (-0.8078, -0.903, -7.426), (-0.8078, -0.903, -0.8646), (0.1147, -0.9424, -0.8646), (0.1147, -0.9424, -7.426), (-0.8078, -0.9424, -7.426), (-0.8078, -0.9424, -0.8646), (3.485, 0.9591, -7.023), (3.485, 0.9591, -7.631), (-4.221, 0.9591, -7.631), (-4.221, 0.9591, -7.023), (3.485, -0.9168, -7.023), (3.485, -0.9168, -7.631), (-4.221, -0.9168, -7.631), (-4.221, -0.9168, -7.023), (-4.099, -0.8873, -6.698), (3.364, -0.8873, -6.698), (-4.099, 0.9296, -6.698), (3.364, 0.9296, -6.698), (2.952, 0.8295, -3.184), (-3.688, 0.8295, -3.184), (2.952, -0.7872, -3.184), (-3.688, -0.7872, -3.184), (-1.0, 1.0, 1.0), (-1.0, -1.0, 1.0), (1.0, -1.0, 1.0), (1.0, 1.0, 1.0), (-1.0, 1.0, -1.0), (-1.0, -1.0, -1.0), (1.0, -1.0, -1.0), (1.0, 1.0, -1.0)], [], [(2, 1, 4, 3), (3, 4, 7, 8), (8, 7, 10, 9), (9, 10, 13, 14), (14, 13, 16, 15), (15, 16, 19, 20), (20, 19, 22, 21), (21, 22, 25, 26), (26, 25, 28, 27), (27, 28, 31, 32), (32, 31, 34, 33), (33, 34, 37, 38), (38, 37, 40, 39), (39, 40, 43, 44), (44, 43, 46, 45), (45, 46, 49, 50), (50, 49, 52, 51), (51, 52, 55, 56), (56, 55, 58, 57), (57, 58, 61, 62), (62, 61, 64, 63), (63, 64, 67, 68), (1, 69, 70, 4), (69, 0, 5, 70), (4, 70, 71, 7), (70, 5, 6, 71), (7, 71, 72, 10), (71, 6, 11, 72), (10, 72, 73, 13), (72, 11, 12, 73), (13, 73, 74, 16), (73, 12, 17, 74), (16, 74, 75, 19), (74, 17, 18, 75), (19, 75, 76, 22), (75, 18, 23, 76), (22, 76, 77, 25), (76, 23, 24, 77), (25, 77, 78, 28), (77, 24, 29, 78), (28, 78, 79, 31), (78, 29, 30, 79), (31, 79, 80, 34), (79, 30, 35, 80), (34, 80, 81, 37), (80, 35, 36, 81), (37, 81, 82, 40), (81, 36, 41, 82), (40, 82, 83, 43), (82, 41, 42, 83), (43, 83, 84, 46), (83, 42, 47, 84), (46, 84, 85, 49), (84, 47, 48, 85), (49, 85, 86, 52), (85, 48, 53, 86), (52, 86, 87, 55), (86, 53, 54, 87), (55, 87, 88, 58), (87, 54, 59, 88), (58, 88, 89, 61), (88, 59, 60, 89), (61, 89, 90, 64), (89, 60, 65, 90), (64, 90, 91, 67), (90, 65, 66, 91), (2, 3, 70, 69), (1, 2, 69), (3, 8, 71, 70), (8, 9, 72, 71), (9, 14, 73, 72), (14, 15, 74, 73), (15, 20, 75, 74), (20, 21, 76, 75), (21, 26, 77, 76), (26, 27, 78, 77), (27, 32, 79, 78), (32, 33, 80, 79), (33, 38, 81, 80), (38, 39, 82, 81), (39, 44, 83, 82), (44, 45, 84, 83), (45, 50, 85, 84), (50, 51, 86, 85), (51, 56, 87, 86), (56, 57, 88, 87), (57, 62, 89, 88), (62, 63, 90, 89), (63, 68, 91, 90), (67, 91, 68), (94, 93, 96, 95), (95, 96, 99, 100), (100, 99, 102, 101), (101, 102, 105, 106), (106, 105, 108, 107), (107, 108, 111, 112), (112, 111, 114, 113), (113, 114, 117, 118), (118, 117, 120, 119), (119, 120, 123, 124), (124, 123, 126, 125), (125, 126, 129, 130), (130, 129, 132, 131), (131, 132, 135, 136), (136, 135, 138, 137), (137, 138, 141, 142), (142, 141, 144, 143), (143, 144, 147, 148), (148, 147, 150, 149), (149, 150, 153, 154), (154, 153, 156, 155), (155, 156, 159, 160), (93, 161, 162, 96), (161, 92, 97, 162), (96, 162, 163, 99), (162, 97, 98, 163), (99, 163, 164, 102), (163, 98, 103, 164), (102, 164, 165, 105), (164, 103, 104, 165), (105, 165, 166, 108), (165, 104, 109, 166), (108, 166, 167, 111), (166, 109, 110, 167), (111, 167, 168, 114), (167, 110, 115, 168), (114, 168, 169, 117), (168, 115, 116, 169), (117, 169, 170, 120), (169, 116, 121, 170), (120, 170, 171, 123), (170, 121, 122, 171), (123, 171, 172, 126), (171, 122, 127, 172), (126, 172, 173, 129), (172, 127, 128, 173), (129, 173, 174, 132), (173, 128, 133, 174), (132, 174, 175, 135), (174, 133, 134, 175), (135, 175, 176, 138), (175, 134, 139, 176), (138, 176, 177, 141), (176, 139, 140, 177), (141, 177, 178, 144), (177, 140, 145, 178), (144, 178, 179, 147), (178, 145, 146, 179), (147, 179, 180, 150), (179, 146, 151, 180), (150, 180, 181, 153), (180, 151, 152, 181), (153, 181, 182, 156), (181, 152, 157, 182), (156, 182, 183, 159), (182, 157, 158, 183), (94, 95, 162, 161), (93, 94, 161), (95, 100, 163, 162), (100, 101, 164, 163), (101, 106, 165, 164), (106, 107, 166, 165), (107, 112, 167, 166), (112, 113, 168, 167), (113, 118, 169, 168), (118, 119, 170, 169), (119, 124, 171, 170), (124, 125, 172, 171), (125, 130, 173, 172), (130, 131, 174, 173), (131, 136, 175, 174), (136, 137, 176, 175), (137, 142, 177, 176), (142, 143, 178, 177), (143, 148, 179, 178), (148, 149, 180, 179), (149, 154, 181, 180), (154, 155, 182, 181), (155, 160, 183, 182), (159, 183, 160), (186, 185, 188, 187), (187, 188, 191, 192), (192, 191, 194, 193), (193, 194, 197, 198), (198, 197, 200, 199), (199, 200, 203, 204), (204, 203, 206, 205), (205, 206, 209, 210), (210, 209, 212, 211), (211, 212, 215, 216), (216, 215, 218, 217), (217, 218, 221, 222), (222, 221, 224, 223), (223, 224, 227, 228), (228, 227, 230, 229), (229, 230, 233, 234), (234, 233, 236, 235), (235, 236, 239, 240), (240, 239, 242, 241), (241, 242, 245, 246), (246, 245, 248, 247), (247, 248, 251, 252), (185, 253, 254, 188), (253, 184, 189, 254), (188, 254, 255, 191), (254, 189, 190, 255), (191, 255, 256, 194), (255, 190, 195, 256), (194, 256, 257, 197), (256, 195, 196, 257), (197, 257, 258, 200), (257, 196, 201, 258), (200, 258, 259, 203), (258, 201, 202, 259), (203, 259, 260, 206), (259, 202, 207, 260), (206, 260, 261, 209), (260, 207, 208, 261), (209, 261, 262, 212), (261, 208, 213, 262), (212, 262, 263, 215), (262, 213, 214, 263), (215, 263, 264, 218), (263, 214, 219, 264), (218, 264, 265, 221), (264, 219, 220, 265), (221, 265, 266, 224), (265, 220, 225, 266), (224, 266, 267, 227), (266, 225, 226, 267), (227, 267, 268, 230), (267, 226, 231, 268), (230, 268, 269, 233), (268, 231, 232, 269), (233, 269, 270, 236), (269, 232, 237, 270), (236, 270, 271, 239), (270, 237, 238, 271), (239, 271, 272, 242), (271, 238, 243, 272), (242, 272, 273, 245), (272, 243, 244, 273), (245, 273, 274, 248), (273, 244, 249, 274), (248, 274, 275, 251), (274, 249, 250, 275), (186, 187, 254, 253), (185, 186, 253), (187, 192, 255, 254), (192, 193, 256, 255), (193, 198, 257, 256), (198, 199, 258, 257), (199, 204, 259, 258), (204, 205, 260, 259), (205, 210, 261, 260), (210, 211, 262, 261), (211, 216, 263, 262), (216, 217, 264, 263), (217, 222, 265, 264), (222, 223, 266, 265), (223, 228, 267, 266), (228, 229, 268, 267), (229, 234, 269, 268), (234, 235, 270, 269), (235, 240, 271, 270), (240, 241, 272, 271), (241, 246, 273, 272), (246, 247, 274, 273), (247, 252, 275, 274), (251, 275, 252), (276, 277, 278, 279), (280, 283, 282, 281), (276, 280, 281, 277), (277, 281, 282, 278), (278, 282, 283, 279), (280, 276, 279, 283), (284, 285, 286, 287), (288, 291, 290, 289), (284, 288, 289, 285), (285, 289, 290, 286), (286, 290, 291, 287), (288, 284, 287, 291), (292, 293, 294, 295), (296, 299, 298, 297), (292, 296, 297, 293), (293, 297, 298, 294), (294, 298, 299, 295), (295, 299, 300, 302), (296, 292, 303, 301), (299, 296, 301, 300), (292, 295, 302, 303), (303, 302, 305, 304), (300, 301, 306, 307), (301, 303, 304, 306), (302, 300, 307, 305), (306, 304, 305, 307), (308, 311, 310, 309), (311, 312, 313, 310), (312, 315, 314, 313), (318, 317, 320, 319), (319, 320, 323, 324), (324, 323, 326, 325), (325, 326, 329, 330), (330, 329, 332, 331), (331, 332, 335, 336), (336, 335, 338, 337), (337, 338, 341, 342), (342, 341, 344, 343), (343, 344, 347, 348), (348, 347, 350, 349), (349, 350, 353, 354), (354, 353, 356, 355), (355, 356, 359, 360), (360, 359, 362, 361), (361, 362, 365, 366), (366, 365, 368, 367), (367, 368, 371, 372), (372, 371, 374, 373), (373, 374, 377, 378), (378, 377, 380, 379), (379, 380, 383, 384), (317, 385, 386, 320), (385, 316, 321, 386), (320, 386, 387, 323), (386, 321, 322, 387), (323, 387, 388, 326), (387, 322, 327, 388), (326, 388, 389, 329), (388, 327, 328, 389), (329, 389, 390, 332), (389, 328, 333, 390), (332, 390, 391, 335), (390, 333, 334, 391), (335, 391, 392, 338), (391, 334, 339, 392), (338, 392, 393, 341), (392, 339, 340, 393), (341, 393, 394, 344), (393, 340, 345, 394), (344, 394, 395, 347), (394, 345, 346, 395), (347, 395, 396, 350), (395, 346, 351, 396), (350, 396, 397, 353), (396, 351, 352, 397), (353, 397, 398, 356), (397, 352, 357, 398), (356, 398, 399, 359), (398, 357, 358, 399), (359, 399, 400, 362), (399, 358, 363, 400), (362, 400, 401, 365), (400, 363, 364, 401), (365, 401, 402, 368), (401, 364, 369, 402), (368, 402, 403, 371), (402, 369, 370, 403), (371, 403, 404, 374), (403, 370, 375, 404), (374, 404, 405, 377), (404, 375, 376, 405), (377, 405, 406, 380), (405, 376, 381, 406), (380, 406, 407, 383), (406, 381, 382, 407), (318, 319, 386, 385), (317, 318, 385), (319, 324, 387, 386), (324, 325, 388, 387), (325, 330, 389, 388), (330, 331, 390, 389), (331, 336, 391, 390), (336, 337, 392, 391), (337, 342, 393, 392), (342, 343, 394, 393), (343, 348, 395, 394), (348, 349, 396, 395), (349, 354, 397, 396), (354, 355, 398, 397), (355, 360, 399, 398), (360, 361, 400, 399), (361, 366, 401, 400), (366, 367, 402, 401), (367, 372, 403, 402), (372, 373, 404, 403), (373, 378, 405, 404), (378, 379, 406, 405), (379, 384, 407, 406), (383, 407, 384), (410, 409, 412, 411), (411, 412, 415, 416), (416, 415, 418, 417), (417, 418, 421, 422), (422, 421, 424, 423), (423, 424, 427, 428), (428, 427, 430, 429), (429, 430, 433, 434), (434, 433, 436, 435), (435, 436, 439, 440), (440, 439, 442, 441), (441, 442, 445, 446), (446, 445, 448, 447), (447, 448, 451, 452), (452, 451, 454, 453), (453, 454, 457, 458), (458, 457, 460, 459), (459, 460, 463, 464), (464, 463, 466, 465), (465, 466, 469, 470), (470, 469, 472, 471), (471, 472, 475, 476), (409, 477, 478, 412), (477, 408, 413, 478), (412, 478, 479, 415), (478, 413, 414, 479), (415, 479, 480, 418), (479, 414, 419, 480), (418, 480, 481, 421), (480, 419, 420, 481), (421, 481, 482, 424), (481, 420, 425, 482), (424, 482, 483, 427), (482, 425, 426, 483), (427, 483, 484, 430), (483, 426, 431, 484), (430, 484, 485, 433), (484, 431, 432, 485), (433, 485, 486, 436), (485, 432, 437, 486), (436, 486, 487, 439), (486, 437, 438, 487), (439, 487, 488, 442), (487, 438, 443, 488), (442, 488, 489, 445), (488, 443, 444, 489), (445, 489, 490, 448), (489, 444, 449, 490), (448, 490, 491, 451), (490, 449, 450, 491), (451, 491, 492, 454), (491, 450, 455, 492), (454, 492, 493, 457), (492, 455, 456, 493), (457, 493, 494, 460), (493, 456, 461, 494), (460, 494, 495, 463), (494, 461, 462, 495), (463, 495, 496, 466), (495, 462, 467, 496), (466, 496, 497, 469), (496, 467, 468, 497), (469, 497, 498, 472), (497, 468, 473, 498), (472, 498, 499, 475), (498, 473, 474, 499), (410, 411, 478, 477), (409, 410, 477), (411, 416, 479, 478), (416, 417, 480, 479), (417, 422, 481, 480), (422, 423, 482, 481), (423, 428, 483, 482), (428, 429, 484, 483), (429, 434, 485, 484), (434, 435, 486, 485), (435, 440, 487, 486), (440, 441, 488, 487), (441, 446, 489, 488), (446, 447, 490, 489), (447, 452, 491, 490), (452, 453, 492, 491), (453, 458, 493, 492), (458, 459, 494, 493), (459, 464, 495, 494), (464, 465, 496, 495), (465, 470, 497, 496), (470, 471, 498, 497), (471, 476, 499, 498), (475, 499, 476), (502, 501, 504, 503), (503, 504, 507, 508), (508, 507, 510, 509), (509, 510, 513, 514), (514, 513, 516, 515), (515, 516, 519, 520), (520, 519, 522, 521), (521, 522, 525, 526), (526, 525, 528, 527), (527, 528, 531, 532), (532, 531, 534, 533), (533, 534, 537, 538), (538, 537, 540, 539), (539, 540, 543, 544), (544, 543, 546, 545), (545, 546, 549, 550), (550, 549, 552, 551), (551, 552, 555, 556), (556, 555, 558, 557), (557, 558, 561, 562), (562, 561, 564, 563), (563, 564, 567, 568), (501, 569, 570, 504), (569, 500, 505, 570), (504, 570, 571, 507), (570, 505, 506, 571), (507, 571, 572, 510), (571, 506, 511, 572), (510, 572, 573, 513), (572, 511, 512, 573), (513, 573, 574, 516), (573, 512, 517, 574), (516, 574, 575, 519), (574, 517, 518, 575), (519, 575, 576, 522), (575, 518, 523, 576), (522, 576, 577, 525), (576, 523, 524, 577), (525, 577, 578, 528), (577, 524, 529, 578), (528, 578, 579, 531), (578, 529, 530, 579), (531, 579, 580, 534), (579, 530, 535, 580), (534, 580, 581, 537), (580, 535, 536, 581), (537, 581, 582, 540), (581, 536, 541, 582), (540, 582, 583, 543), (582, 541, 542, 583), (543, 583, 584, 546), (583, 542, 547, 584), (546, 584, 585, 549), (584, 547, 548, 585), (549, 585, 586, 552), (585, 548, 553, 586), (552, 586, 587, 555), (586, 553, 554, 587), (555, 587, 588, 558), (587, 554, 559, 588), (558, 588, 589, 561), (588, 559, 560, 589), (561, 589, 590, 564), (589, 560, 565, 590), (564, 590, 591, 567), (590, 565, 566, 591), (502, 503, 570, 569), (501, 502, 569), (503, 508, 571, 570), (508, 509, 572, 571), (509, 514, 573, 572), (514, 515, 574, 573), (515, 520, 575, 574), (520, 521, 576, 575), (521, 526, 577, 576), (526, 527, 578, 577), (527, 532, 579, 578), (532, 533, 580, 579), (533, 538, 581, 580), (538, 539, 582, 581), (539, 544, 583, 582), (544, 545, 584, 583), (545, 550, 585, 584), (550, 551, 586, 585), (551, 556, 587, 586), (556, 557, 588, 587), (557, 562, 589, 588), (562, 563, 590, 589), (563, 568, 591, 590), (567, 591, 568), (592, 593, 594, 595), (596, 599, 598, 597), (592, 596, 597, 593), (593, 597, 598, 594), (594, 598, 599, 595), (596, 592, 595, 599), (600, 601, 602, 603), (604, 607, 606, 605), (600, 604, 605, 601), (601, 605, 606, 602), (602, 606, 607, 603), (604, 600, 603, 607), (608, 609, 610, 611), (612, 615, 614, 613), (608, 612, 613, 609), (609, 613, 614, 610), (610, 614, 615, 611), (611, 615, 616, 618), (612, 608, 619, 617), (615, 612, 617, 616), (608, 611, 618, 619), (619, 618, 621, 620), (616, 617, 622, 623), (617, 619, 620, 622), (618, 616, 623, 621), (622, 620, 621, 623), (628, 624, 627, 631), (624, 628, 629, 625), (630, 626, 625, 629), (631, 627, 626, 630), (627, 624, 625, 626), (631, 630, 629, 628)])
me_cube_002.materials.append(mat_black)
me_cube_002.materials.append(mat_red_lights)
me_cube_002.materials.append(mat_amber_light)
me_cube_002.materials.append(mat_green_light)
me_cube_002.materials.append(mat_material_031)
me_cube_002.materials.append(mat_material_032)
me_cube_002.materials.append(mat_material_033)
me_cube_002.materials.append(mat_material_034)
me_cube_002.materials.append(mat_material_035)
me_cube_002.materials.append(mat_material_036)
me_cube_002.materials.append(mat_material_037)
me_cube_002.materials.append(mat_material_038)
me_cube_002.materials.append(mat_material_039)
me_cube_002.materials.append(mat_material_040)
me_cube_002.materials.append(mat_material_041)
me_cube_002.materials.append(mat_material_042)
me_cube_002.materials.append(mat_material_043)
me_cube_002.materials.append(mat_material_044)
me_cube_002.materials.append(mat_material_045)
me_cube_002.materials.append(mat_material_046)
me_cube_002.materials.append(mat_material_047)
me_cube_002.materials.append(mat_material_048)
me_cube_002.use_remesh_preserve_volume = False
me_cube_002.use_remesh_preserve_attributes = False
me_cube_002.use_mirror_vertex_groups = False
me_cube_002.update()
me_cube_001 = bpy.data.meshes.new('Cube.001')
me_cube_001.from_pydata([(7.409, -0.6042, 3.03), (8.083, -0.5913, 2.2), (8.614, -0.5773, 1.302), (8.614, -0.5913, 1.248), (8.083, -0.6188, 2.094), (7.408, -0.6441, 2.876), (7.406, -0.6809, 2.627), (8.081, -0.6441, 1.923), (8.613, -0.6042, 1.16), (8.612, -0.6155, 1.042), (8.079, -0.6663, 1.691), (7.403, -0.7131, 2.291), (7.4, -0.7395, 1.882), (8.077, -0.6845, 1.409), (8.611, -0.6248, 0.8986), (8.61, -0.6317, 0.7347), (8.075, -0.6981, 1.088), (7.396, -0.7592, 1.415), (7.393, -0.7713, 0.9085), (8.072, -0.7064, 0.7391), (8.609, -0.636, 0.5568), (8.607, -0.6374, 0.3719), (8.069, -0.7092, 0.3763), (7.389, -0.7754, 0.3818), (7.384, -0.7713, -0.1449), (8.066, -0.7064, 0.01348), (8.606, -0.636, 0.1869), (8.604, -0.6317, 0.00909), (8.064, -0.6981, -0.3354), (7.381, -0.7592, -0.6513), (7.377, -0.7395, -1.118), (8.061, -0.6845, -0.6569), (8.603, -0.6248, -0.1548), (8.602, -0.6155, -0.2985), (8.059, -0.6663, -0.9387), (7.374, -0.7131, -1.527), (7.371, -0.6809, -1.863), (8.057, -0.6441, -1.17), (8.601, -0.6042, -0.4164), (8.601, -0.5913, -0.504), (8.056, -0.6188, -1.342), (7.369, -0.6441, -2.112), (7.368, -0.6042, -2.266), (8.055, -0.5913, -1.448), (8.6, -0.5773, -0.5579), (8.6, -0.5628, -0.5761), (8.055, -0.5628, -1.483), (7.368, -0.5628, -2.318), (7.368, -0.5213, -2.266), (8.055, -0.5342, -1.448), (8.6, -0.5482, -0.5579), (8.601, -0.5342, -0.504), (8.056, -0.5067, -1.342), (7.369, -0.4814, -2.112), (7.371, -0.4446, -1.863), (8.057, -0.4814, -1.17), (8.601, -0.5213, -0.4164), (8.602, -0.51, -0.2985), (8.059, -0.4592, -0.9387), (7.374, -0.4124, -1.527), (7.377, -0.386, -1.118), (8.061, -0.441, -0.6569), (8.603, -0.5007, -0.1548), (8.604, -0.4938, 0.009091), (8.064, -0.4274, -0.3354), (7.381, -0.3663, -0.6513), (7.384, -0.3542, -0.1449), (8.066, -0.4191, 0.01348), (8.606, -0.4895, 0.1869), (8.607, -0.4881, 0.3719), (8.069, -0.4163, 0.3763), (7.389, -0.3501, 0.3818), (7.393, -0.3542, 0.9085), (8.072, -0.4191, 0.7391), (8.609, -0.4895, 0.5568), (8.61, -0.4938, 0.7347), (8.075, -0.4274, 1.088), (7.396, -0.3663, 1.415), (7.4, -0.386, 1.882), (8.077, -0.441, 1.409), (8.611, -0.5007, 0.8986), (8.612, -0.51, 1.042), (8.079, -0.4592, 1.691), (7.403, -0.4124, 2.291), (7.406, -0.4446, 2.627), (8.081, -0.4814, 1.923), (8.613, -0.5213, 1.16), (8.614, -0.5342, 1.248), (8.083, -0.5067, 2.094), (7.408, -0.4814, 2.876), (7.409, -0.5213, 3.03), (8.083, -0.5342, 2.2), (8.614, -0.5482, 1.302), (8.73, -0.5628, 0.3709), (8.615, -0.5628, 1.32), (8.084, -0.5628, 2.236), (7.409, -0.5628, 3.082), (2.231, -0.6042, -7.628), (1.429, -0.5913, -8.328), (0.5586, -0.5773, -8.88), (0.5061, -0.5913, -8.88), (1.326, -0.6188, -8.328), (2.082, -0.6441, -7.628), (1.839, -0.6809, -7.628), (1.159, -0.6441, -8.328), (0.4208, -0.6042, -8.88), (0.306, -0.6155, -8.88), (0.9335, -0.6663, -8.328), (1.512, -0.7131, -7.628), (1.114, -0.7395, -7.628), (0.6592, -0.6845, -8.328), (0.1662, -0.6248, -8.88), (0.006606, -0.6317, -8.88), (0.3462, -0.6981, -8.328), (0.6592, -0.7592, -7.628), (0.1662, -0.7713, -7.628), (0.006606, -0.7064, -8.328), (-0.1665, -0.636, -8.88), (-0.3466, -0.6374, -8.88), (-0.3466, -0.7092, -8.328), (-0.3466, -0.7754, -7.628), (-0.8593, -0.7713, -7.628), (-0.6997, -0.7064, -8.328), (-0.5266, -0.636, -8.88), (-0.6997, -0.6317, -8.88), (-1.039, -0.6981, -8.328), (-1.352, -0.7592, -7.628), (-1.807, -0.7395, -7.628), (-1.352, -0.6845, -8.328), (-0.8593, -0.6248, -8.88), (-0.9991, -0.6155, -8.88), (-1.627, -0.6663, -8.328), (-2.205, -0.7131, -7.628), (-2.532, -0.6809, -7.628), (-1.852, -0.6441, -8.328), (-1.114, -0.6042, -8.88), (-1.199, -0.5913, -8.88), (-2.019, -0.6188, -8.328), (-2.775, -0.6441, -7.628), (-2.924, -0.6042, -7.628), (-2.122, -0.5913, -8.328), (-1.252, -0.5773, -8.88), (-1.269, -0.5628, -8.88), (-2.157, -0.5628, -8.328), (-2.975, -0.5628, -7.628), (-2.924, -0.5213, -7.628), (-2.122, -0.5342, -8.328), (-1.252, -0.5482, -8.88), (-1.199, -0.5342, -8.88), (-2.019, -0.5067, -8.328), (-2.775, -0.4814, -7.628), (-2.532, -0.4446, -7.628), (-1.852, -0.4814, -8.328), (-1.114, -0.5213, -8.88), (-0.9991, -0.51, -8.88), (-1.627, -0.4592, -8.328), (-2.205, -0.4124, -7.628), (-1.807, -0.386, -7.628), (-1.352, -0.441, -8.328), (-0.8593, -0.5007, -8.88), (-0.6997, -0.4938, -8.88), (-1.039, -0.4274, -8.328), (-1.352, -0.3663, -7.628), (-0.8593, -0.3542, -7.628), (-0.6997, -0.4191, -8.328), (-0.5266, -0.4895, -8.88), (-0.3466, -0.4881, -8.88), (-0.3466, -0.4163, -8.328), (-0.3466, -0.3501, -7.628), (0.1662, -0.3542, -7.628), (0.006606, -0.4191, -8.328), (-0.1665, -0.4895, -8.88), (0.006606, -0.4938, -8.88), (0.3462, -0.4274, -8.328), (0.6592, -0.3663, -7.628), (1.114, -0.386, -7.628), (0.6592, -0.441, -8.328), (0.1662, -0.5007, -8.88), (0.306, -0.51, -8.88), (0.9335, -0.4592, -8.328), (1.512, -0.4124, -7.628), (1.839, -0.4446, -7.628), (1.159, -0.4814, -8.328), (0.4208, -0.5213, -8.88), (0.5061, -0.5342, -8.88), (1.326, -0.5067, -8.328), (2.082, -0.4814, -7.628), (2.231, -0.5213, -7.628), (1.429, -0.5342, -8.328), (0.5586, -0.5482, -8.88), (-0.3466, -0.5628, -9.007), (0.5763, -0.5628, -8.88), (1.464, -0.5628, -8.328), (2.282, -0.5628, -7.628)], [], [(96, 0, 1, 95), (95, 1, 2, 94), (94, 2, 93), (2, 3, 93), (1, 4, 3, 2), (0, 5, 4, 1), (5, 6, 7, 4), (4, 7, 8, 3), (3, 8, 93), (8, 9, 93), (7, 10, 9, 8), (6, 11, 10, 7), (11, 12, 13, 10), (10, 13, 14, 9), (9, 14, 93), (14, 15, 93), (13, 16, 15, 14), (12, 17, 16, 13), (17, 18, 19, 16), (16, 19, 20, 15), (15, 20, 93), (20, 21, 93), (19, 22, 21, 20), (18, 23, 22, 19), (23, 24, 25, 22), (22, 25, 26, 21), (21, 26, 93), (26, 27, 93), (25, 28, 27, 26), (24, 29, 28, 25), (29, 30, 31, 28), (28, 31, 32, 27), (27, 32, 93), (32, 33, 93), (31, 34, 33, 32), (30, 35, 34, 31), (35, 36, 37, 34), (34, 37, 38, 33), (33, 38, 93), (38, 39, 93), (37, 40, 39, 38), (36, 41, 40, 37), (41, 42, 43, 40), (40, 43, 44, 39), (39, 44, 93), (44, 45, 93), (43, 46, 45, 44), (42, 47, 46, 43), (47, 48, 49, 46), (46, 49, 50, 45), (45, 50, 93), (50, 51, 93), (49, 52, 51, 50), (48, 53, 52, 49), (53, 54, 55, 52), (52, 55, 56, 51), (51, 56, 93), (56, 57, 93), (55, 58, 57, 56), (54, 59, 58, 55), (59, 60, 61, 58), (58, 61, 62, 57), (57, 62, 93), (62, 63, 93), (61, 64, 63, 62), (60, 65, 64, 61), (65, 66, 67, 64), (64, 67, 68, 63), (63, 68, 93), (68, 69, 93), (67, 70, 69, 68), (66, 71, 70, 67), (71, 72, 73, 70), (70, 73, 74, 69), (69, 74, 93), (74, 75, 93), (73, 76, 75, 74), (72, 77, 76, 73), (77, 78, 79, 76), (76, 79, 80, 75), (75, 80, 93), (80, 81, 93), (79, 82, 81, 80), (78, 83, 82, 79), (83, 84, 85, 82), (82, 85, 86, 81), (81, 86, 93), (86, 87, 93), (85, 88, 87, 86), (84, 89, 88, 85), (89, 90, 91, 88), (88, 91, 92, 87), (87, 92, 93), (92, 94, 93), (91, 95, 94, 92), (90, 96, 95, 91), (193, 97, 98, 192), (192, 98, 99, 191), (191, 99, 190), (99, 100, 190), (98, 101, 100, 99), (97, 102, 101, 98), (102, 103, 104, 101), (101, 104, 105, 100), (100, 105, 190), (105, 106, 190), (104, 107, 106, 105), (103, 108, 107, 104), (108, 109, 110, 107), (107, 110, 111, 106), (106, 111, 190), (111, 112, 190), (110, 113, 112, 111), (109, 114, 113, 110), (114, 115, 116, 113), (113, 116, 117, 112), (112, 117, 190), (117, 118, 190), (116, 119, 118, 117), (115, 120, 119, 116), (120, 121, 122, 119), (119, 122, 123, 118), (118, 123, 190), (123, 124, 190), (122, 125, 124, 123), (121, 126, 125, 122), (126, 127, 128, 125), (125, 128, 129, 124), (124, 129, 190), (129, 130, 190), (128, 131, 130, 129), (127, 132, 131, 128), (132, 133, 134, 131), (131, 134, 135, 130), (130, 135, 190), (135, 136, 190), (134, 137, 136, 135), (133, 138, 137, 134), (138, 139, 140, 137), (137, 140, 141, 136), (136, 141, 190), (141, 142, 190), (140, 143, 142, 141), (139, 144, 143, 140), (144, 145, 146, 143), (143, 146, 147, 142), (142, 147, 190), (147, 148, 190), (146, 149, 148, 147), (145, 150, 149, 146), (150, 151, 152, 149), (149, 152, 153, 148), (148, 153, 190), (153, 154, 190), (152, 155, 154, 153), (151, 156, 155, 152), (156, 157, 158, 155), (155, 158, 159, 154), (154, 159, 190), (159, 160, 190), (158, 161, 160, 159), (157, 162, 161, 158), (162, 163, 164, 161), (161, 164, 165, 160), (160, 165, 190), (165, 166, 190), (164, 167, 166, 165), (163, 168, 167, 164), (168, 169, 170, 167), (167, 170, 171, 166), (166, 171, 190), (171, 172, 190), (170, 173, 172, 171), (169, 174, 173, 170), (174, 175, 176, 173), (173, 176, 177, 172), (172, 177, 190), (177, 178, 190), (176, 179, 178, 177), (175, 180, 179, 176), (180, 181, 182, 179), (179, 182, 183, 178), (178, 183, 190), (183, 184, 190), (182, 185, 184, 183), (181, 186, 185, 182), (186, 187, 188, 185), (185, 188, 189, 184), (184, 189, 190), (189, 191, 190), (188, 192, 191, 189), (187, 193, 192, 188)])
me_cube_001.polygons.foreach_set('material_index', [1, 1, 1, 1, 1, 1, 1, 1, 1, 1, 1, 1, 1, 1, 1, 1, 1, 1, 1, 1, 1, 1, 1, 1, 1, 1, 1, 1, 1, 1, 1, 1, 1, 1, 1, 1, 1, 1, 1, 1, 1, 1, 1, 1, 1, 1, 1, 1, 1, 1, 1, 1, 1, 1, 1, 1, 1, 1, 1, 1, 1, 1, 1, 1, 1, 1, 1, 1, 1, 1, 1, 1, 1, 1, 1, 1, 1, 1, 1, 1, 1, 1, 1, 1, 1, 1, 1, 1, 1, 1, 1, 1, 1, 1, 1, 1, 1, 1, 1, 1, 1, 1, 1, 1, 1, 1, 1, 1, 1, 1, 1, 1, 1, 1, 1, 1, 1, 1, 1, 1, 1, 1, 1, 1, 1, 1, 1, 1, 1, 1, 1, 1, 1, 1, 1, 1, 1, 1, 1, 1, 1, 1, 1, 1, 1, 1, 1, 1, 1, 1, 1, 1, 1, 1, 1, 1, 1, 1, 1, 1, 1, 1, 1, 1, 1, 1, 1, 1, 1, 1, 1, 1, 1, 1, 1, 1, 1, 1, 1, 1, 1, 1, 1, 1, 1, 1, 1, 1, 1, 1, 1, 1])
me_cube_001.materials.append(mat_black)
me_cube_001.materials.append(mat_red_lights)
me_cube_001.materials.append(mat_amber_light)
me_cube_001.materials.append(mat_green_light)
me_cube_001.use_remesh_preserve_volume = False
me_cube_001.use_remesh_preserve_attributes = False
me_cube_001.use_mirror_vertex_groups = False
me_cube_001.update()
me_cube_027 = bpy.data.meshes.new('Cube.027')
me_cube_027.from_pydata([(0.8409, 0.5307, -0.8967), (0.7438, -0.03981, -0.8706), (-0.7438, -0.03981, -0.8706), (-0.8409, 0.5307, -0.8967), (0.8409, 0.5307, 0.8967), (0.7438, -0.03981, 0.8706), (-0.7438, -0.03981, 0.8706), (-0.8409, 0.5307, 0.8967), (-0.7974, 0.5333, 0.8503), (0.7974, 0.5333, 0.8503), (-0.7974, 0.5333, -0.8503), (0.7974, 0.5333, -0.8503), (0.7782, 0.4095, -0.8297), (-0.7782, 0.4095, -0.8297), (0.7782, 0.4095, 0.8297), (-0.7782, 0.4095, 0.8297), (0.05012, 0.333, -1.081), (0.05012, 0.2235, -1.081), (-0.05937, 0.2235, -1.081), (-0.05937, 0.333, -1.081), (0.05012, 0.333, 1.085), (0.05012, 0.2235, 1.085), (-0.05937, 0.2235, 1.085), (-0.05937, 0.333, 1.085), (-0.004629, 0.2041, -1.085), (-0.004629, 0.3524, -1.085), (-0.004629, 0.2041, 1.089), (-0.004629, 0.3524, 1.089), (0.06953, 0.2782, -1.085), (-0.07879, 0.2782, -1.085), (0.06953, 0.2782, 1.089), (-0.07879, 0.2782, 1.089), (-0.004629, 0.2782, -1.085), (-0.004629, 0.2782, 1.089), (1.112, 0.2762, 1.096), (-0.1837, 0.2762, 1.096), (1.112, 0.2762, 1.22), (1.112, 0.2762, 0.9716), (-0.1837, 0.2762, 1.22), (-0.1837, 0.2762, 0.9716), (1.112, 0.3657, 1.096), (1.112, 0.1867, 1.096), (-0.1837, 0.3657, 1.096), (-0.1837, 0.1867, 1.096), (1.109, 0.3422, 1.187), (1.109, 0.2101, 1.187), (1.109, 0.2101, 1.004), (1.109, 0.3422, 1.004), (-0.181, 0.3422, 1.187), (-0.181, 0.2101, 1.187), (-0.181, 0.2101, 1.004), (-0.181, 0.3422, 1.004), (-0.181, 0.3422, -1.19), (-0.181, 0.2101, -1.19), (-0.181, 0.2101, -1.006), (-0.181, 0.3422, -1.006), (1.109, 0.3422, -1.19), (1.109, 0.2101, -1.19), (1.109, 0.2101, -1.006), (1.109, 0.3422, -1.006), (-0.1837, 0.1867, -1.098), (-0.1837, 0.3657, -1.098), (1.112, 0.1867, -1.098), (1.112, 0.3657, -1.098), (-0.1837, 0.2762, -1.222), (-0.1837, 0.2762, -0.9738), (1.112, 0.2762, -1.222), (1.112, 0.2762, -0.9738), (-0.1837, 0.2762, -1.098), (1.112, 0.2762, -1.098)], [], [(0, 1, 2, 3), (4, 7, 6, 5), (0, 4, 5, 1), (1, 5, 6, 2), (2, 6, 7, 3), (3, 7, 8, 10), (4, 0, 11, 9), (7, 4, 9, 8), (0, 3, 10, 11), (11, 10, 13, 12), (8, 9, 14, 15), (9, 11, 12, 14), (10, 8, 15, 13), (14, 12, 13, 15), (21, 26, 24, 17), (26, 22, 18, 24), (23, 27, 25, 19), (27, 20, 16, 25), (20, 30, 28, 16), (30, 21, 17, 28), (22, 31, 29, 18), (31, 23, 19, 29), (25, 32, 29, 19), (32, 24, 18, 29), (16, 28, 32, 25), (28, 17, 24, 32), (27, 33, 30, 20), (33, 26, 21, 30), (23, 31, 33, 27), (31, 22, 26, 33), (36, 45, 41, 34), (44, 36, 34, 40), (34, 41, 46, 37), (40, 34, 37, 47), (39, 50, 43, 35), (51, 39, 35, 42), (35, 43, 49, 38), (42, 35, 38, 48), (36, 44, 48, 38), (45, 36, 38, 49), (37, 46, 50, 39), (47, 37, 39, 51), (40, 47, 51, 42), (44, 40, 42, 48), (41, 45, 49, 43), (46, 41, 43, 50), (57, 62, 60, 53), (62, 58, 54, 60), (59, 63, 61, 55), (63, 56, 52, 61), (56, 66, 64, 52), (66, 57, 53, 64), (58, 67, 65, 54), (67, 59, 55, 65), (61, 68, 65, 55), (68, 60, 54, 65), (52, 64, 68, 61), (64, 53, 60, 68), (63, 69, 66, 56), (69, 62, 57, 66), (59, 67, 69, 63), (67, 58, 62, 69)])
me_cube_027.materials.append(mat_black)
me_cube_027.use_remesh_preserve_volume = False
me_cube_027.use_remesh_preserve_attributes = False
me_cube_027.use_mirror_vertex_groups = False
me_cube_027.update()
me_cube_021 = bpy.data.meshes.new('Cube.021')
me_cube_021.from_pydata([(0.8409, 0.5307, -0.8967), (0.7438, -0.03981, -0.8706), (-0.7438, -0.03981, -0.8706), (-0.8409, 0.5307, -0.8967), (0.8409, 0.5307, 0.8967), (0.7438, -0.03981, 0.8706), (-0.7438, -0.03981, 0.8706), (-0.8409, 0.5307, 0.8967), (-0.7974, 0.5333, 0.8503), (0.7974, 0.5333, 0.8503), (-0.7974, 0.5333, -0.8503), (0.7974, 0.5333, -0.8503), (0.7782, 0.4095, -0.8297), (-0.7782, 0.4095, -0.8297), (0.7782, 0.4095, 0.8297), (-0.7782, 0.4095, 0.8297), (0.05012, 0.333, -1.081), (0.05012, 0.2235, -1.081), (-0.05937, 0.2235, -1.081), (-0.05937, 0.333, -1.081), (0.05012, 0.333, 1.085), (0.05012, 0.2235, 1.085), (-0.05937, 0.2235, 1.085), (-0.05937, 0.333, 1.085), (-0.004629, 0.2041, -1.085), (-0.004629, 0.3524, -1.085), (-0.004629, 0.2041, 1.089), (-0.004629, 0.3524, 1.089), (0.06953, 0.2782, -1.085), (-0.07879, 0.2782, -1.085), (0.06953, 0.2782, 1.089), (-0.07879, 0.2782, 1.089), (-0.004629, 0.2782, -1.085), (-0.004629, 0.2782, 1.089), (1.112, 0.2762, 1.096), (-0.1837, 0.2762, 1.096), (1.112, 0.2762, 1.22), (1.112, 0.2762, 0.9716), (-0.1837, 0.2762, 1.22), (-0.1837, 0.2762, 0.9716), (1.112, 0.3657, 1.096), (1.112, 0.1867, 1.096), (-0.1837, 0.3657, 1.096), (-0.1837, 0.1867, 1.096), (1.109, 0.3422, 1.187), (1.109, 0.2101, 1.187), (1.109, 0.2101, 1.004), (1.109, 0.3422, 1.004), (-0.181, 0.3422, 1.187), (-0.181, 0.2101, 1.187), (-0.181, 0.2101, 1.004), (-0.181, 0.3422, 1.004), (-0.181, 0.3422, -1.19), (-0.181, 0.2101, -1.19), (-0.181, 0.2101, -1.006), (-0.181, 0.3422, -1.006), (1.109, 0.3422, -1.19), (1.109, 0.2101, -1.19), (1.109, 0.2101, -1.006), (1.109, 0.3422, -1.006), (-0.1837, 0.1867, -1.098), (-0.1837, 0.3657, -1.098), (1.112, 0.1867, -1.098), (1.112, 0.3657, -1.098), (-0.1837, 0.2762, -1.222), (-0.1837, 0.2762, -0.9738), (1.112, 0.2762, -1.222), (1.112, 0.2762, -0.9738), (-0.1837, 0.2762, -1.098), (1.112, 0.2762, -1.098)], [], [(0, 1, 2, 3), (4, 7, 6, 5), (0, 4, 5, 1), (1, 5, 6, 2), (2, 6, 7, 3), (3, 7, 8, 10), (4, 0, 11, 9), (7, 4, 9, 8), (0, 3, 10, 11), (11, 10, 13, 12), (8, 9, 14, 15), (9, 11, 12, 14), (10, 8, 15, 13), (14, 12, 13, 15), (21, 26, 24, 17), (26, 22, 18, 24), (23, 27, 25, 19), (27, 20, 16, 25), (20, 30, 28, 16), (30, 21, 17, 28), (22, 31, 29, 18), (31, 23, 19, 29), (25, 32, 29, 19), (32, 24, 18, 29), (16, 28, 32, 25), (28, 17, 24, 32), (27, 33, 30, 20), (33, 26, 21, 30), (23, 31, 33, 27), (31, 22, 26, 33), (36, 45, 41, 34), (44, 36, 34, 40), (34, 41, 46, 37), (40, 34, 37, 47), (39, 50, 43, 35), (51, 39, 35, 42), (35, 43, 49, 38), (42, 35, 38, 48), (36, 44, 48, 38), (45, 36, 38, 49), (37, 46, 50, 39), (47, 37, 39, 51), (40, 47, 51, 42), (44, 40, 42, 48), (41, 45, 49, 43), (46, 41, 43, 50), (57, 62, 60, 53), (62, 58, 54, 60), (59, 63, 61, 55), (63, 56, 52, 61), (56, 66, 64, 52), (66, 57, 53, 64), (58, 67, 65, 54), (67, 59, 55, 65), (61, 68, 65, 55), (68, 60, 54, 65), (52, 64, 68, 61), (64, 53, 60, 68), (63, 69, 66, 56), (69, 62, 57, 66), (59, 67, 69, 63), (67, 58, 62, 69)])
me_cube_021.materials.append(mat_black)
me_cube_021.use_remesh_preserve_volume = False
me_cube_021.use_remesh_preserve_attributes = False
me_cube_021.use_mirror_vertex_groups = False
me_cube_021.update()
me_cube_018 = bpy.data.meshes.new('Cube.018')
me_cube_018.from_pydata([(7.379, 0.5873, 0.3908), (7.379, 0.5873, 0.3909), (7.379, 0.5873, 0.391), (7.379, 0.5873, 0.391), (7.379, 0.5873, 0.3911), (7.379, 0.5873, 0.3911), (7.379, 0.5873, 0.391), (7.379, 0.5873, 0.391), (7.379, 0.5873, 0.3909), (7.379, 0.5873, 0.3908), (7.379, 0.5873, 0.3907), (7.379, 0.5873, 0.3905), (7.379, 0.5873, 0.3904), (7.379, 0.5873, 0.3903), (7.379, 0.5873, 0.3902), (7.379, 0.5873, 0.3901), (7.379, 0.5873, 0.3901), (7.379, 0.5873, 0.39), (7.379, 0.5873, 0.39), (7.379, 0.5873, 0.3901), (7.379, 0.5873, 0.3901), (7.379, 0.5873, 0.3902), (7.379, 0.5873, 0.3903), (7.379, 0.01102, 0.3908), (7.379, 0.01101, 0.3909), (7.379, 0.011, 0.391), (7.379, 0.011, 0.391), (7.379, 0.01099, 0.3911), (7.379, 0.01098, 0.3911), (7.379, 0.01097, 0.391), (7.379, 0.01096, 0.391), (7.379, 0.01095, 0.3909), (7.379, 0.01094, 0.3908), (7.379, 0.01094, 0.3907), (7.379, 0.01094, 0.3905), (7.379, 0.01094, 0.3904), (7.379, 0.01094, 0.3903), (7.379, 0.01095, 0.3902), (7.379, 0.01096, 0.3901), (7.379, 0.01097, 0.39), (7.379, 0.01098, 0.39), (7.379, 0.01099, 0.39), (7.379, 0.011, 0.3901), (7.379, 0.011, 0.3901), (7.379, 0.01101, 0.3902), (7.379, 0.01102, 0.3903), (7.379, -0.5658, 0.3908), (7.379, -0.5658, 0.3909), (7.379, -0.5658, 0.391), (7.379, -0.5658, 0.391), (7.379, -0.5658, 0.3911), (7.379, -0.5658, 0.3911), (7.379, -0.5659, 0.391), (7.379, -0.5659, 0.391), (7.379, -0.5659, 0.3909), (7.379, -0.5659, 0.3908), (7.379, -0.5659, 0.3907), (7.379, -0.5659, 0.3905), (7.379, -0.5659, 0.3904), (7.379, -0.5659, 0.3903), (7.379, -0.5659, 0.3902), (7.379, -0.5659, 0.3901), (7.379, -0.5659, 0.39), (7.379, -0.5658, 0.39), (7.379, -0.5658, 0.39), (7.379, -0.5658, 0.3901), (7.379, -0.5658, 0.3901), (7.379, -0.5658, 0.3902), (7.379, -0.5658, 0.3903), (7.413, 0.5495, 3.01), (8.087, 0.5624, 2.18), (8.618, 0.5764, 1.282), (8.618, 0.5624, 1.228), (8.086, 0.5349, 2.074), (7.412, 0.5096, 2.856), (7.41, 0.4728, 2.606), (8.085, 0.5096, 1.902), (8.617, 0.5495, 1.14), (8.616, 0.5382, 1.022), (8.083, 0.4874, 1.671), (7.407, 0.4406, 2.271), (7.404, 0.4142, 1.862), (8.081, 0.4692, 1.389), (8.615, 0.5289, 0.8784), (8.614, 0.522, 0.7145), (8.078, 0.4556, 1.068), (7.4, 0.3945, 1.395), (7.396, 0.3824, 0.8884), (8.076, 0.4473, 0.7189), (8.612, 0.5177, 0.5367), (8.611, 0.5163, 0.3517), (8.073, 0.4445, 0.3561), (7.392, 0.3783, 0.3617), (7.388, 0.3824, -0.165), (8.07, 0.4473, -0.006689), (8.61, 0.5177, 0.1668), (8.608, 0.522, -0.01108), (8.067, 0.4556, -0.3555), (7.384, 0.3945, -0.6715), (7.381, 0.4142, -1.138), (8.065, 0.4692, -0.677), (8.607, 0.5289, -0.175), (8.606, 0.5382, -0.3186), (8.063, 0.4874, -0.9589), (7.377, 0.4406, -1.547), (7.375, 0.4728, -1.883), (8.061, 0.5096, -1.19), (8.605, 0.5495, -0.4365), (8.604, 0.5624, -0.5242), (8.06, 0.5349, -1.362), (7.373, 0.5096, -2.133), (7.372, 0.5495, -2.286), (8.059, 0.5624, -1.468), (8.604, 0.5764, -0.5781), (8.604, 0.591, -0.5963), (8.059, 0.591, -1.504), (7.371, 0.591, -2.338), (7.372, 0.6324, -2.286), (8.059, 0.6195, -1.468), (8.604, 0.6055, -0.5781), (8.604, 0.6195, -0.5242), (8.06, 0.647, -1.362), (7.373, 0.6723, -2.133), (7.375, 0.7091, -1.883), (8.061, 0.6723, -1.19), (8.605, 0.6324, -0.4365), (8.606, 0.6438, -0.3186), (8.063, 0.6945, -0.9589), (7.377, 0.7413, -1.547), (7.381, 0.7678, -1.138), (8.065, 0.7127, -0.677), (8.607, 0.653, -0.175), (8.608, 0.6599, -0.01108), (8.067, 0.7263, -0.3555), (7.384, 0.7874, -0.6715), (7.388, 0.7995, -0.165), (8.07, 0.7346, -0.006688), (8.61, 0.6642, 0.1668), (8.611, 0.6656, 0.3517), (8.073, 0.7374, 0.3561), (7.392, 0.8036, 0.3617), (7.396, 0.7995, 0.8884), (8.076, 0.7346, 0.7189), (8.612, 0.6642, 0.5367), (8.614, 0.6599, 0.7145), (8.078, 0.7263, 1.068), (7.4, 0.7874, 1.395), (7.404, 0.7678, 1.862), (8.081, 0.7127, 1.389), (8.615, 0.653, 0.8784), (8.616, 0.6438, 1.022), (8.083, 0.6945, 1.671), (7.407, 0.7413, 2.271), (7.41, 0.7091, 2.606), (8.085, 0.6723, 1.902), (8.617, 0.6324, 1.14), (8.618, 0.6195, 1.228), (8.086, 0.647, 2.074), (7.412, 0.6723, 2.856), (7.413, 0.6324, 3.01), (8.087, 0.6195, 2.18), (8.618, 0.6055, 1.282), (8.734, 0.591, 0.3507), (8.618, 0.591, 1.3), (8.087, 0.591, 2.216), (7.413, 0.591, 3.061), (2.211, 0.5495, -7.632), (1.409, 0.5624, -8.332), (0.539, 0.5764, -8.884), (0.4865, 0.5624, -8.884), (1.306, 0.5349, -8.332), (2.062, 0.5096, -7.632), (1.819, 0.4728, -7.632), (1.139, 0.5096, -8.332), (0.4012, 0.5495, -8.884), (0.2864, 0.5382, -8.884), (0.9139, 0.4874, -8.332), (1.492, 0.4406, -7.632), (1.094, 0.4142, -7.632), (0.6396, 0.4692, -8.332), (0.1466, 0.5289, -8.884), (-0.013, 0.522, -8.884), (0.3266, 0.4556, -8.332), (0.6396, 0.3945, -7.632), (0.1466, 0.3824, -7.632), (-0.013, 0.4473, -8.332), (-0.1861, 0.5177, -8.884), (-0.3662, 0.5163, -8.884), (-0.3662, 0.4445, -8.332), (-0.3662, 0.3783, -7.632), (-0.8789, 0.3824, -7.632), (-0.7193, 0.4473, -8.332), (-0.5462, 0.5177, -8.884), (-0.7193, 0.522, -8.884), (-1.059, 0.4556, -8.332), (-1.372, 0.3945, -7.632), (-1.826, 0.4142, -7.632), (-1.372, 0.4692, -8.332), (-0.8789, 0.5289, -8.884), (-1.019, 0.5382, -8.884), (-1.646, 0.4874, -8.332), (-2.225, 0.4406, -7.632), (-2.551, 0.4728, -7.632), (-1.871, 0.5096, -8.332), (-1.134, 0.5495, -8.884), (-1.219, 0.5624, -8.884), (-2.039, 0.5349, -8.332), (-2.794, 0.5096, -7.632), (-2.944, 0.5495, -7.632), (-2.142, 0.5624, -8.332), (-1.271, 0.5764, -8.884), (-1.289, 0.591, -8.884), (-2.176, 0.591, -8.332), (-2.994, 0.591, -7.632), (-2.944, 0.6324, -7.632), (-2.142, 0.6195, -8.332), (-1.271, 0.6055, -8.884), (-1.219, 0.6195, -8.884), (-2.039, 0.647, -8.332), (-2.794, 0.6723, -7.632), (-2.551, 0.7091, -7.632), (-1.871, 0.6723, -8.332), (-1.134, 0.6324, -8.884), (-1.019, 0.6438, -8.884), (-1.646, 0.6945, -8.332), (-2.225, 0.7413, -7.632), (-1.826, 0.7678, -7.632), (-1.372, 0.7127, -8.332), (-0.8789, 0.653, -8.884), (-0.7193, 0.6599, -8.884), (-1.059, 0.7263, -8.332), (-1.372, 0.7874, -7.632), (-0.8789, 0.7995, -7.632), (-0.7193, 0.7346, -8.332), (-0.5462, 0.6642, -8.884), (-0.3662, 0.6656, -8.884), (-0.3662, 0.7374, -8.332), (-0.3662, 0.8036, -7.632), (0.1466, 0.7995, -7.632), (-0.013, 0.7346, -8.332), (-0.1861, 0.6642, -8.884), (-0.013, 0.6599, -8.884), (0.3266, 0.7263, -8.332), (0.6396, 0.7874, -7.632), (1.094, 0.7678, -7.632), (0.6396, 0.7127, -8.332), (0.1466, 0.653, -8.884), (0.2864, 0.6438, -8.884), (0.9139, 0.6945, -8.332), (1.492, 0.7413, -7.632), (1.819, 0.7091, -7.632), (1.139, 0.6723, -8.332), (0.4012, 0.6324, -8.884), (0.4865, 0.6195, -8.884), (1.306, 0.647, -8.332), (2.062, 0.6723, -7.632), (2.211, 0.6324, -7.632), (1.409, 0.6195, -8.332), (0.539, 0.6055, -8.884), (-0.3662, 0.591, -9.011), (0.5567, 0.591, -8.884), (1.444, 0.591, -8.332), (2.262, 0.591, -7.632), (-0.3379, 0.5873, -7.619), (-0.3378, 0.5873, -7.619), (-0.3377, 0.5873, -7.619), (-0.3377, 0.5873, -7.619), (-0.3376, 0.5873, -7.619), (-0.3376, 0.5873, -7.619), (-0.3377, 0.5873, -7.619), (-0.3377, 0.5873, -7.619), (-0.3378, 0.5873, -7.619), (-0.3379, 0.5873, -7.619), (-0.338, 0.5873, -7.619), (-0.3382, 0.5873, -7.619), (-0.3383, 0.5873, -7.619), (-0.3384, 0.5873, -7.619), (-0.3385, 0.5873, -7.619), (-0.3386, 0.5873, -7.619), (-0.3386, 0.5873, -7.619), (-0.3387, 0.5873, -7.619), (-0.3387, 0.5873, -7.619), (-0.3386, 0.5873, -7.619), (-0.3386, 0.5873, -7.619), (-0.3385, 0.5873, -7.619), (-0.3384, 0.5873, -7.619), (-0.3379, 0.01102, -7.619), (-0.3378, 0.01101, -7.619), (-0.3377, 0.011, -7.619), (-0.3377, 0.011, -7.619), (-0.3376, 0.01099, -7.619), (-0.3376, 0.01098, -7.619), (-0.3377, 0.01097, -7.619), (-0.3377, 0.01096, -7.619), (-0.3378, 0.01095, -7.619), (-0.3379, 0.01094, -7.619), (-0.338, 0.01094, -7.619), (-0.3382, 0.01094, -7.619), (-0.3383, 0.01094, -7.619), (-0.3384, 0.01094, -7.619), (-0.3385, 0.01095, -7.619), (-0.3386, 0.01096, -7.619), (-0.3386, 0.01097, -7.619), (-0.3387, 0.01098, -7.619), (-0.3387, 0.01099, -7.619), (-0.3386, 0.011, -7.619), (-0.3386, 0.011, -7.619), (-0.3385, 0.01101, -7.619), (-0.3384, 0.01102, -7.619), (-0.3379, -0.5658, -7.619), (-0.3378, -0.5658, -7.619), (-0.3377, -0.5658, -7.619), (-0.3377, -0.5658, -7.619), (-0.3376, -0.5658, -7.619), (-0.3376, -0.5658, -7.619), (-0.3377, -0.5659, -7.619), (-0.3377, -0.5659, -7.619), (-0.3378, -0.5659, -7.619), (-0.3379, -0.5659, -7.619), (-0.338, -0.5659, -7.619), (-0.3382, -0.5659, -7.619), (-0.3383, -0.5659, -7.619), (-0.3384, -0.5659, -7.619), (-0.3385, -0.5659, -7.619), (-0.3386, -0.5659, -7.619), (-0.3386, -0.5659, -7.619), (-0.3387, -0.5658, -7.619), (-0.3387, -0.5658, -7.619), (-0.3386, -0.5658, -7.619), (-0.3386, -0.5658, -7.619), (-0.3385, -0.5658, -7.619), (-0.3384, -0.5658, -7.619)], [(0, 1), (1, 2), (2, 3), (3, 4), (4, 5), (5, 6), (6, 7), (7, 8), (8, 9), (9, 10), (10, 11), (11, 12), (12, 13), (13, 14), (14, 15), (15, 16), (16, 17), (17, 18), (18, 19), (19, 20), (20, 21), (21, 22), (23, 24), (24, 25), (25, 26), (26, 27), (27, 28), (28, 29), (29, 30), (30, 31), (31, 32), (32, 33), (33, 34), (34, 35), (35, 36), (36, 37), (37, 38), (38, 39), (39, 40), (40, 41), (41, 42), (42, 43), (43, 44), (44, 45), (46, 47), (47, 48), (48, 49), (49, 50), (50, 51), (51, 52), (52, 53), (53, 54), (54, 55), (55, 56), (56, 57), (57, 58), (58, 59), (59, 60), (60, 61), (61, 62), (62, 63), (63, 64), (64, 65), (65, 66), (66, 67), (67, 68), (263, 264), (264, 265), (265, 266), (266, 267), (267, 268), (268, 269), (269, 270), (270, 271), (271, 272), (272, 273), (273, 274), (274, 275), (275, 276), (276, 277), (277, 278), (278, 279), (279, 280), (280, 281), (281, 282), (282, 283), (283, 284), (284, 285), (286, 287), (287, 288), (288, 289), (289, 290), (290, 291), (291, 292), (292, 293), (293, 294), (294, 295), (295, 296), (296, 297), (297, 298), (298, 299), (299, 300), (300, 301), (301, 302), (302, 303), (303, 304), (304, 305), (305, 306), (306, 307), (307, 308), (309, 310), (310, 311), (311, 312), (312, 313), (313, 314), (314, 315), (315, 316), (316, 317), (317, 318), (318, 319), (319, 320), (320, 321), (321, 322), (322, 323), (323, 324), (324, 325), (325, 326), (326, 327), (327, 328), (328, 329), (329, 330), (330, 331)], [(165, 69, 70, 164), (164, 70, 71, 163), (163, 71, 162), (71, 72, 162), (70, 73, 72, 71), (69, 74, 73, 70), (74, 75, 76, 73), (73, 76, 77, 72), (72, 77, 162), (77, 78, 162), (76, 79, 78, 77), (75, 80, 79, 76), (80, 81, 82, 79), (79, 82, 83, 78), (78, 83, 162), (83, 84, 162), (82, 85, 84, 83), (81, 86, 85, 82), (86, 87, 88, 85), (85, 88, 89, 84), (84, 89, 162), (89, 90, 162), (88, 91, 90, 89), (87, 92, 91, 88), (92, 93, 94, 91), (91, 94, 95, 90), (90, 95, 162), (95, 96, 162), (94, 97, 96, 95), (93, 98, 97, 94), (98, 99, 100, 97), (97, 100, 101, 96), (96, 101, 162), (101, 102, 162), (100, 103, 102, 101), (99, 104, 103, 100), (104, 105, 106, 103), (103, 106, 107, 102), (102, 107, 162), (107, 108, 162), (106, 109, 108, 107), (105, 110, 109, 106), (110, 111, 112, 109), (109, 112, 113, 108), (108, 113, 162), (113, 114, 162), (112, 115, 114, 113), (111, 116, 115, 112), (116, 117, 118, 115), (115, 118, 119, 114), (114, 119, 162), (119, 120, 162), (118, 121, 120, 119), (117, 122, 121, 118), (122, 123, 124, 121), (121, 124, 125, 120), (120, 125, 162), (125, 126, 162), (124, 127, 126, 125), (123, 128, 127, 124), (128, 129, 130, 127), (127, 130, 131, 126), (126, 131, 162), (131, 132, 162), (130, 133, 132, 131), (129, 134, 133, 130), (134, 135, 136, 133), (133, 136, 137, 132), (132, 137, 162), (137, 138, 162), (136, 139, 138, 137), (135, 140, 139, 136), (140, 141, 142, 139), (139, 142, 143, 138), (138, 143, 162), (143, 144, 162), (142, 145, 144, 143), (141, 146, 145, 142), (146, 147, 148, 145), (145, 148, 149, 144), (144, 149, 162), (149, 150, 162), (148, 151, 150, 149), (147, 152, 151, 148), (152, 153, 154, 151), (151, 154, 155, 150), (150, 155, 162), (155, 156, 162), (154, 157, 156, 155), (153, 158, 157, 154), (158, 159, 160, 157), (157, 160, 161, 156), (156, 161, 162), (161, 163, 162), (160, 164, 163, 161), (159, 165, 164, 160), (262, 166, 167, 261), (261, 167, 168, 260), (260, 168, 259), (168, 169, 259), (167, 170, 169, 168), (166, 171, 170, 167), (171, 172, 173, 170), (170, 173, 174, 169), (169, 174, 259), (174, 175, 259), (173, 176, 175, 174), (172, 177, 176, 173), (177, 178, 179, 176), (176, 179, 180, 175), (175, 180, 259), (180, 181, 259), (179, 182, 181, 180), (178, 183, 182, 179), (183, 184, 185, 182), (182, 185, 186, 181), (181, 186, 259), (186, 187, 259), (185, 188, 187, 186), (184, 189, 188, 185), (189, 190, 191, 188), (188, 191, 192, 187), (187, 192, 259), (192, 193, 259), (191, 194, 193, 192), (190, 195, 194, 191), (195, 196, 197, 194), (194, 197, 198, 193), (193, 198, 259), (198, 199, 259), (197, 200, 199, 198), (196, 201, 200, 197), (201, 202, 203, 200), (200, 203, 204, 199), (199, 204, 259), (204, 205, 259), (203, 206, 205, 204), (202, 207, 206, 203), (207, 208, 209, 206), (206, 209, 210, 205), (205, 210, 259), (210, 211, 259), (209, 212, 211, 210), (208, 213, 212, 209), (213, 214, 215, 212), (212, 215, 216, 211), (211, 216, 259), (216, 217, 259), (215, 218, 217, 216), (214, 219, 218, 215), (219, 220, 221, 218), (218, 221, 222, 217), (217, 222, 259), (222, 223, 259), (221, 224, 223, 222), (220, 225, 224, 221), (225, 226, 227, 224), (224, 227, 228, 223), (223, 228, 259), (228, 229, 259), (227, 230, 229, 228), (226, 231, 230, 227), (231, 232, 233, 230), (230, 233, 234, 229), (229, 234, 259), (234, 235, 259), (233, 236, 235, 234), (232, 237, 236, 233), (237, 238, 239, 236), (236, 239, 240, 235), (235, 240, 259), (240, 241, 259), (239, 242, 241, 240), (238, 243, 242, 239), (243, 244, 245, 242), (242, 245, 246, 241), (241, 246, 259), (246, 247, 259), (245, 248, 247, 246), (244, 249, 248, 245), (249, 250, 251, 248), (248, 251, 252, 247), (247, 252, 259), (252, 253, 259), (251, 254, 253, 252), (250, 255, 254, 251), (255, 256, 257, 254), (254, 257, 258, 253), (253, 258, 259), (258, 260, 259), (257, 261, 260, 258), (256, 262, 261, 257)])
me_cube_018.polygons.foreach_set('material_index', [3, 3, 3, 3, 3, 3, 3, 3, 3, 3, 3, 3, 3, 3, 3, 3, 3, 3, 3, 3, 3, 3, 3, 3, 3, 3, 3, 3, 3, 3, 3, 3, 3, 3, 3, 3, 3, 3, 3, 3, 3, 3, 3, 3, 3, 3, 3, 3, 3, 3, 3, 3, 3, 3, 3, 3, 3, 3, 3, 3, 3, 3, 3, 3, 3, 3, 3, 3, 3, 3, 3, 3, 3, 3, 3, 3, 3, 3, 3, 3, 3, 3, 3, 3, 3, 3, 3, 3, 3, 3, 3, 3, 3, 3, 3, 3, 3, 3, 3, 3, 3, 3, 3, 3, 3, 3, 3, 3, 3, 3, 3, 3, 3, 3, 3, 3, 3, 3, 3, 3, 3, 3, 3, 3, 3, 3, 3, 3, 3, 3, 3, 3, 3, 3, 3, 3, 3, 3, 3, 3, 3, 3, 3, 3, 3, 3, 3, 3, 3, 3, 3, 3, 3, 3, 3, 3, 3, 3, 3, 3, 3, 3, 3, 3, 3, 3, 3, 3, 3, 3, 3, 3, 3, 3, 3, 3, 3, 3, 3, 3, 3, 3, 3, 3, 3, 3, 3, 3, 3, 3, 3, 3])
me_cube_018.materials.append(mat_black)
me_cube_018.materials.append(mat_red_lights)
me_cube_018.materials.append(mat_amber_light)
me_cube_018.materials.append(mat_green_light)
me_cube_018.use_remesh_preserve_volume = False
me_cube_018.use_remesh_preserve_attributes = False
me_cube_018.use_mirror_vertex_groups = False
me_cube_018.update()
me_cube_017 = bpy.data.meshes.new('Cube.017')
me_cube_017.from_pydata([(-0.02595, -54.62, 2.33), (-0.02595, -55.04, 2.33), (-0.261, -55.04, 2.33), (-0.261, -54.62, 2.33), (-0.02595, -54.62, 2.503), (-0.02595, -55.04, 2.503), (-0.261, -55.04, 2.503), (-0.261, -54.62, 2.503), (-0.02595, -53.49, 2.33), (-0.02595, -53.9, 2.33), (-0.261, -53.9, 2.33), (-0.261, -53.49, 2.33), (-0.02595, -53.49, 2.503), (-0.02595, -53.9, 2.503), (-0.261, -53.9, 2.503), (-0.261, -53.49, 2.503), (1.316, 1.316, -1.204), (1.316, -1.316, -1.204), (-1.316, -1.316, -1.204), (-1.316, 1.316, -1.204), (1.0, 1.0, 1.0), (1.0, -1.0, 1.0), (-1.0, -1.0, 1.0), (-1.0, 1.0, 1.0), (1.316, -1.316, -0.5061), (1.316, 1.316, -0.5061), (-1.316, -1.316, -0.5061), (-1.316, 1.316, -0.5061), (1.0, -1.0, -0.4377), (1.0, 1.0, -0.4377), (-1.0, -1.0, -0.4377), (-1.0, 1.0, -0.4377), (-0.7542, 0.7542, 1.064), (-0.7542, -0.7542, 1.064), (0.7542, -0.7542, 1.064), (0.7542, 0.7542, 1.064), (-0.6742, 0.674, 2.865), (-0.6742, -0.6744, 2.865), (0.6741, -0.6744, 2.865), (0.6741, 0.674, 2.865), (0.7541, 0.754, 2.05), (0.7541, -0.7544, 2.05), (-0.7542, -0.7544, 2.05), (-0.7542, 0.754, 2.05), (0.7541, 0.754, 1.995), (0.7541, -0.7544, 1.995), (-0.7542, -0.7544, 1.995), (-0.7542, 0.754, 1.995), (-0.349, -6.682, 2.157), (0.3489, -6.682, 2.157), (-0.349, -6.682, 2.212), (0.3489, -6.682, 2.212), (0.3489, -13.24, 2.37), (-0.349, -13.24, 2.37), (0.3489, -13.24, 2.314), (-0.349, -13.24, 2.314), (-0.349, -19.99, 2.427), (0.3489, -19.99, 2.427), (-0.349, -19.99, 2.482), (0.3489, -19.99, 2.482), (0.3489, -27.83, 2.563), (-0.349, -27.83, 2.563), (0.3489, -27.83, 2.507), (-0.349, -27.83, 2.507), (-0.349, -36.62, 2.536), (0.3489, -36.62, 2.536), (-0.349, -36.62, 2.592), (0.3489, -36.62, 2.592), (0.3489, -46.03, 2.592), (-0.349, -46.03, 2.592), (0.3489, -46.03, 2.536), (-0.349, -46.03, 2.536), (-0.349, -55.29, 2.496), (0.3489, -55.29, 2.496), (-0.349, -55.29, 2.551), (0.3489, -55.29, 2.551), (0.1845, -0.3256, 2.576), (0.1845, -36.17, 2.576), (0.002018, -36.17, 2.576), (0.002018, -0.3256, 2.576), (0.1845, -0.3256, 2.588), (0.1845, -36.17, 2.588), (0.002018, -36.17, 2.588), (0.002018, -0.3256, 2.588)], [], [(0, 1, 2, 3), (4, 7, 6, 5), (0, 4, 5, 1), (1, 5, 6, 2), (2, 6, 7, 3), (4, 0, 3, 7), (8, 9, 10, 11), (12, 15, 14, 13), (8, 12, 13, 9), (9, 13, 14, 10), (10, 14, 15, 11), (12, 8, 11, 15), (16, 17, 18, 19), (16, 25, 24, 17), (17, 24, 26, 18), (18, 26, 27, 19), (25, 16, 19, 27), (25, 29, 28, 24), (29, 20, 21, 28), (24, 28, 30, 26), (28, 21, 22, 30), (26, 30, 31, 27), (30, 22, 23, 31), (20, 29, 31, 23), (29, 25, 27, 31), (20, 23, 32, 35), (23, 22, 33, 32), (22, 21, 34, 33), (21, 20, 35, 34), (41, 40, 39, 38), (42, 41, 38, 37), (43, 42, 37, 36), (40, 43, 36, 39), (39, 36, 37, 38), (35, 44, 45, 34), (44, 40, 41, 45), (34, 45, 46, 33), (33, 46, 47, 32), (46, 42, 43, 47), (32, 47, 44, 35), (47, 43, 40, 44), (46, 45, 49, 48), (42, 46, 48, 50), (45, 41, 51, 49), (41, 42, 50, 51), (51, 50, 53, 52), (49, 51, 52, 54), (50, 48, 55, 53), (48, 49, 54, 55), (55, 54, 57, 56), (53, 55, 56, 58), (54, 52, 59, 57), (52, 53, 58, 59), (59, 58, 61, 60), (57, 59, 60, 62), (58, 56, 63, 61), (56, 57, 62, 63), (63, 62, 65, 64), (61, 63, 64, 66), (62, 60, 67, 65), (60, 61, 66, 67), (67, 66, 69, 68), (65, 67, 68, 70), (66, 64, 71, 69), (64, 65, 70, 71), (71, 70, 73, 72), (69, 71, 72, 74), (70, 68, 75, 73), (68, 69, 74, 75), (73, 75, 74, 72), (78, 79, 76, 77), (80, 83, 82, 81), (76, 80, 81, 77), (77, 81, 82, 78), (78, 82, 83, 79), (79, 83, 80, 76)])
me_cube_017.materials.append(mat_black)
me_cube_017.use_remesh_preserve_volume = False
me_cube_017.use_remesh_preserve_attributes = False
me_cube_017.use_mirror_vertex_groups = False
me_cube_017.update()

# ---- objects
ob_amber_lights = bpy.data.objects.new('amber lights', me_cube_003)
ob_lights_shades = bpy.data.objects.new('lights shades', me_cube_002)
ob_red_lights = bpy.data.objects.new('red lights', me_cube_001)
ob_crossing_man_light_2 = bpy.data.objects.new('crossing man light 2', me_cube_027)
ob_crossing_man_light = bpy.data.objects.new('crossing man light', me_cube_021)
ob_green_lights = bpy.data.objects.new('green lights', me_cube_018)
ob_lamp_post = bpy.data.objects.new('lamp post', me_cube_017)

# ---- transforms, parenting, visibility, modifiers, constraints
ob_amber_lights.location = (-2.133, -7.932, 11.64)
ob_amber_lights.rotation_euler = (-1.571, -2.22e-16, 2.22e-16)
ob_amber_lights.scale = (0.1231, 1.521, 0.1198)
ob_amber_lights.empty_display_type = 'ARROWS'
ob_amber_lights.color = (0.0, 0.0, 0.0, 1.0)
ob_amber_lights.show_name = True
ob_amber_lights.lineart.crease_threshold = 0.0
ob_lights_shades.location = (-2.133, -7.932, 11.64)
ob_lights_shades.rotation_euler = (-1.571, -2.22e-16, 2.22e-16)
ob_lights_shades.scale = (0.1231, 1.521, 0.1198)
ob_lights_shades.empty_display_type = 'ARROWS'
ob_lights_shades.color = (0.0, 0.0, 0.0, 1.0)
ob_lights_shades.show_name = True
ob_lights_shades.lineart.crease_threshold = 0.0
ob_red_lights.location = (-2.133, -7.932, 11.64)
ob_red_lights.rotation_euler = (-1.571, -2.22e-16, 2.22e-16)
ob_red_lights.scale = (0.1231, 1.521, 0.1198)
ob_red_lights.empty_display_type = 'ARROWS'
ob_red_lights.color = (0.0, 0.0, 0.0, 1.0)
ob_red_lights.show_name = True
ob_red_lights.lineart.crease_threshold = 0.0
ob_crossing_man_light_2.location = (-2.21, 0.7239, 5.203)
ob_crossing_man_light_2.rotation_euler = (0.0, -0.0, -1.571)
ob_crossing_man_light_2.scale = (0.5234, 0.5234, 0.3771)
ob_crossing_man_light_2.empty_display_type = 'ARROWS'
ob_crossing_man_light_2.lineart.crease_threshold = 0.0
ob_crossing_man_light.location = (-2.89, -0.1063, 5.203)
ob_crossing_man_light.scale = (0.5234, 0.5234, 0.3771)
ob_crossing_man_light.empty_display_type = 'ARROWS'
ob_crossing_man_light.lineart.crease_threshold = 0.0
ob_green_lights.location = (-2.133, -7.932, 11.64)
ob_green_lights.rotation_euler = (-1.571, -2.22e-16, 2.22e-16)
ob_green_lights.scale = (0.1231, 1.521, 0.1198)
ob_green_lights.empty_display_type = 'ARROWS'
ob_green_lights.color = (0.0, 0.0, 0.0, 1.0)
ob_green_lights.show_name = True
ob_green_lights.lineart.crease_threshold = 0.0
ob_lamp_post.location = (-2.069, 0.0, 4.023)
ob_lamp_post.scale = (0.2595, 0.146, 3.919)
ob_lamp_post.empty_display_type = 'ARROWS'
ob_lamp_post.show_name = True
ob_lamp_post.lineart.crease_threshold = 0.0

# ---- collection membership
col_collection_1.objects.link(ob_amber_lights)
col_collection_1.objects.link(ob_lights_shades)
col_collection_1.objects.link(ob_red_lights)
col_collection_1.objects.link(ob_crossing_man_light_2)
col_collection_1.objects.link(ob_crossing_man_light)
col_collection_1.objects.link(ob_green_lights)
col_collection_1.objects.link(ob_lamp_post)

# ---- scene / render settings (as saved in the file)
scene.frame_start = 1; scene.frame_end = 250; scene.frame_set(1)
scene.render.engine = 'BLENDER_EEVEE_NEXT'
scene.render.image_settings.file_format = 'JPEG'
scene.render.image_settings.color_mode = 'RGB'
scene.render.image_settings.quality = 100
scene.render.image_settings.compression = 100
scene.render.image_settings.exr_codec = 'RLE'
scene.render.resolution_x = 800
scene.render.resolution_y = 800
scene.render.dither_intensity = 0.0
scene.render.bake_margin = 2
scene.render.bake_bias = 0.0
scene.cycles.use_denoising = False
scene.cycles.samples = 10
scene.cycles.sampling_pattern = 'TABULATED_SOBOL'
scene.cycles.light_sampling_threshold = 0.0
scene.cycles.use_adaptive_sampling = False
scene.cycles.use_light_tree = False
scene.cycles.blur_glossy = 0.0
scene.cycles.volume_bounces = 1
scene.cycles.pixel_filter_type = 'GAUSSIAN'
scene.cycles.sample_clamp_indirect = 0.0
scene.view_settings.view_transform = 'Standard'
bpy.context.view_layer.update()

# ---- added for rendering (the .blend has no active camera): camera
cam_auto = bpy.data.cameras.new('AutoCamera')
cam_auto.lens = 50.0
cam_auto.sensor_width = 36.0
cam_auto.clip_end = 1000.0
ob_auto_camera = bpy.data.objects.new('AutoCamera', cam_auto)
scene.collection.objects.link(ob_auto_camera)
ob_auto_camera.location = (15.9408, -25.6386, 21.6056)
ob_auto_camera.rotation_euler = (1.09748, -7.21219e-08, 0.694738)
scene.camera = ob_auto_camera
bpy.context.view_layer.update()
